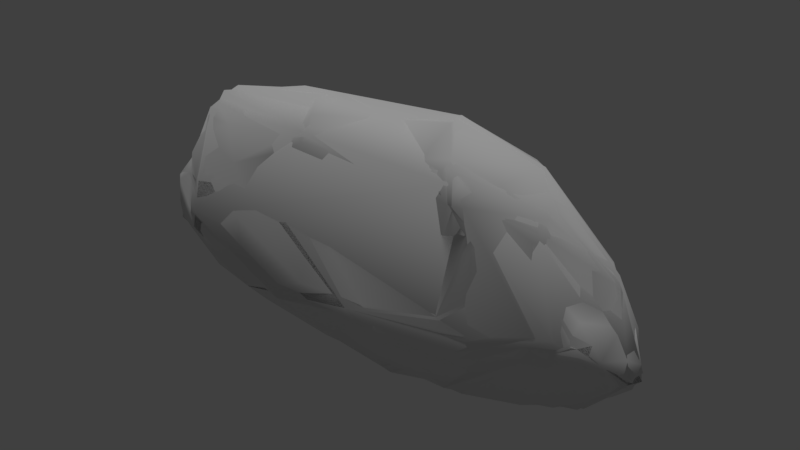 # Source: pacific_rock_outcropping_1.blend  (saved by Blender 2.78.0; exported with 4.5.12 LTS)
import bpy
from mathutils import Matrix  # noqa: F401  (used for matrix-valued properties, if any)

bpy.ops.wm.read_factory_settings(use_empty=True)
scene = bpy.context.scene
scene.name = 'Scene'

# ---- collections
col_collection_1 = bpy.data.collections.new('Collection 1'); scene.collection.children.link(col_collection_1)

# ---- materials (node trees are filled in below, after node groups)
mat_base_rock_main = bpy.data.materials.new('base_rock_main')
mat_base_rock_main.alpha_threshold = 0.0
mat_base_rock_main.use_transparent_shadow = False
mat_base_rock_main.roughness = 0.5
mat_base_rock_main.specular_intensity = 0.0

# ---- material node trees

# ---- world
world_world = bpy.data.worlds.new('World'); scene.world = world_world
world_world.color = (0.05088, 0.05088, 0.05088)
world_world.use_sun_shadow = False
world_world.sun_shadow_jitter_overblur = 0.0
world_world.cycles.sampling_method = 'MANUAL'

# ---- lights
light_hemi = bpy.data.lights.new('Hemi', 'SUN')
light_hemi.transmission_factor = 0.0
light_hemi.angle = 0.1993
light_hemi.energy = 1.0
light_hemi.shadow_buffer_clip_start = 0.5
light_hemi.shadow_soft_size = 0.1
light_hemi.shadow_cascade_max_distance = 1000.0

# ---- meshes
me_outcroppingone400_003 = bpy.data.meshes.new('outcroppingone400.003')
me_outcroppingone400_003.from_pydata([(-4.099, -0.7162, 1.415), (4.121, -0.6807, 0.9768), (-1.02, 1.306, 1.849), (2.376, 1.413, -0.1649), (1.675, -1.146, 3.32), (-2.376, 1.12, -0.4702), (0.3414, -1.648, 1.05), (1.318, -0.4345, 3.714), (-3.961, -0.8339, 0.8991), (-2.809, -1.388, 1.92), (-3.18, 0.8154, 0.6043), (3.667, 0.3598, 1.115), (-1.365, 1.427, -0.03313), (-2.753, -0.5539, 3.192), (3.646, -1.169, 1.548), (-3.785, 0.09741, 0.5427), (2.743, 0.6918, -0.4555), (-0.04319, 1.105, 1.608), (2.449, 0.127, 2.554), (3.769, -0.5073, 2.313), (-1.497, 0.1858, 2.746), (0.6009, 1.182, 0.6372), (-2.882, -1.497, 1.171), (3.99, -0.03808, 0.6268), (2.053, 1.538, 0.3579), (-3.769, -0.2886, 1.369), (-0.2737, 1.516, 0.008423), (-1.553, -1.662, 0.6934), (1.975, 0.9491, -0.5318), (1.995, -1.273, 2.934), (-3.139, -0.7725, 2.823), (0.7656, -1.389, 0.1611), (-3.592, -0.8365, 1.9), (2.612, -0.4549, 3.372), (3.61, -0.7991, 0.4498), (1.565, -0.007231, 3.3), (-2.908, 0.5353, 1.887), (-2.703, -1.173, 0.4222), (-0.7327, 1.326, 0.3827), (1.201, 1.406, -0.241), (-0.9098, -1.112, 3.124), (3.026, 0.8826, 0.9847), (2.01, 1.178, 1.867), (-1.373, 1.352, 0.9985), (-0.4211, 0.1324, 2.346), (3.463, 0.1913, 0.209), (0.2543, -0.5525, 3.461), (-3.079, 0.6346, 0.02555), (2.981, -0.9239, 2.962), (-2.403, 0.4642, -0.3507), (1.111, -1.136, 3.083), (3.947, -0.6068, 1.533), (2.165, -1.33, 1.189), (-1.433, -1.34, 2.138), (1.929, 1.248, 1.093), (-3.684, 0.3437, 1.137), (-1.829, 0.98, 1.677), (3.13, -1.322, 1.571), (-2.055, 1.143, 0.2662), (-1.618, 0.9981, -0.4366), (-0.9543, -0.5521, 3.532), (-1.061, 0.8123, 2.005)], [], [(60, 20, 13), (47, 10, 5), (18, 19, 42), (9, 22, 27), (39, 26, 21), (16, 49, 28), (34, 57, 31), (60, 13, 40), (9, 32, 22), (50, 46, 40), (52, 50, 53), (30, 13, 36), (41, 42, 19), (45, 11, 23), (30, 32, 9), (37, 15, 49), (18, 42, 17), (19, 18, 33), (19, 48, 51), (61, 56, 36), (37, 31, 27), (30, 9, 40), (42, 21, 17), (22, 0, 8), (27, 22, 37), (7, 35, 44), (46, 50, 7), (57, 51, 48), (52, 57, 29), (30, 36, 32), (25, 8, 0), (21, 38, 43), (5, 58, 12), (49, 16, 31), (32, 25, 0), (22, 32, 0), (35, 7, 33), (33, 7, 4), (18, 35, 33), (44, 35, 18), (47, 49, 15), (25, 36, 55), (37, 8, 15), (37, 22, 8), (21, 26, 38), (19, 11, 41), (2, 56, 61), (59, 5, 12), (12, 43, 38), (50, 29, 4), (45, 16, 3), (46, 7, 44), (60, 40, 46), (54, 24, 21), (24, 41, 3), (10, 47, 15), (4, 48, 33), (58, 10, 56), (15, 55, 10), (15, 8, 25), (49, 47, 5), (17, 21, 43), (14, 57, 1), (34, 23, 1), (59, 26, 39), (12, 38, 26), (51, 23, 11), (11, 19, 51), (52, 53, 6), (36, 25, 32), (48, 29, 57), (53, 40, 9), (24, 54, 41), (9, 27, 6), (61, 17, 2), (60, 46, 44), (33, 48, 19), (55, 36, 10), (4, 7, 50), (28, 39, 3), (28, 3, 16), (51, 57, 14), (43, 58, 56), (17, 43, 2), (34, 31, 16), (18, 17, 44), (39, 28, 59), (59, 28, 49), (57, 34, 1), (10, 36, 56), (58, 5, 10), (59, 12, 26), (14, 1, 51), (40, 13, 30), (29, 50, 52), (11, 3, 41), (11, 45, 3), (31, 37, 49), (44, 61, 20), (36, 20, 61), (12, 58, 43), (53, 50, 40), (56, 2, 43), (60, 44, 20), (4, 29, 48), (27, 31, 6), (5, 59, 49), (6, 31, 52), (31, 57, 52), (51, 1, 23), (25, 55, 15), (13, 20, 36), (54, 42, 41), (42, 54, 21), (21, 24, 39), (3, 39, 24), (53, 9, 6), (23, 34, 45), (34, 16, 45), (44, 17, 61)])
me_outcroppingone400_003.polygons.foreach_set('use_smooth', [True] * 120)
_uv = me_outcroppingone400_003.uv_layers.new(name='geom-outcroppingone400-map1')
_uv.uv.foreach_set('vector', [0.0355, 0.1467, 0.1469, -0.07226, 0.3647, 0.1938, 0.7377, 0.09394, 0.6691, 0.01717, 0.906, -0.03941, -0.6596, -0.2716, -1.012, -0.3606, -0.5247, -0.4528, 0.3243, 0.5579, 0.325, 0.7494, 0.03746, 0.7844, -0.3378, -0.9148, 0.01207, -0.8292, -0.1979, -0.6979, 1.977, 0.213, 0.9378, 0.1503, 1.8, 0.1355, -0.9581, 0.7229, -0.873, 0.5166, -0.4521, 0.8484, 0.0355, 0.1467, 0.3647, 0.1938, -0.03247, 0.289, 0.3243, 0.5579, 0.5377, 0.5507, 0.325, 0.7494, -0.3837, 0.276, -0.2292, 0.103, -0.03247, 0.289, -0.6681, 0.6261, -0.3837, 0.276, 0.03742, 0.5589, 0.516, 0.06559, 0.3735, 0.1548, 0.4167, -0.2159, -0.7062, -0.6481, -0.5247, -0.4528, -1.012, -0.3606, -0.9026, -0.8408, -0.8919, -0.6326, -1.008, -0.7218, 0.4274, 0.3072, 0.5377, 0.5507, 0.3243, 0.5579, 0.8175, 0.3627, 0.5666, 0.1657, 0.9378, 0.1503, -0.6596, -0.2716, -0.5247, -0.4528, -0.1237, -0.4143, -1.012, -0.3606, -0.6596, -0.2716, -0.7339, -0.02482, -1.108, 0.3058, -0.826, 0.187, -1.112, 0.3922, 0.07282, -0.2719, 0.2566, -0.3341, 0.4167, -0.2159, 0.2395, 0.9544, -0.4521, 0.8484, 0.03746, 0.7844, 0.4274, 0.3072, 0.3243, 0.5579, -0.03247, 0.289, -0.5247, -0.4528, -0.1979, -0.6979, -0.1237, -0.4143, 0.325, 0.7494, 0.6164, 0.7043, 0.5908, 0.845, 0.03746, 0.7844, 0.325, 0.7494, 0.2395, 0.9544, -0.4394, 0.06345, -0.4833, -0.1019, -0.08979, -0.1514, -0.2292, 0.103, -0.3837, 0.276, -0.4394, 0.06345, -0.873, 0.5166, -1.112, 0.3922, -0.826, 0.187, -0.6681, 0.6261, -0.873, 0.5166, -0.598, 0.3207, 0.516, 0.06559, 0.4167, -0.2159, 0.6897, -0.05487, 0.6837, -0.2282, 0.8458, -0.2117, 0.7668, -0.1584, -0.1979, -0.6979, 0.09174, -0.7178, 0.191, -0.539, 0.4769, -0.8021, 0.3686, -0.6724, 0.2636, -0.7598, 0.9378, 0.1503, 1.977, 0.213, 1.547, 0.5795, 0.6897, -0.05487, 0.6837, -0.2282, 0.7668, -0.1584, 0.325, 0.7494, 0.5377, 0.5507, 0.6164, 0.7043, -0.4833, -0.1019, -0.4394, 0.06345, -0.7339, -0.02482, -0.7952, 0.04796, -0.4394, 0.06345, -0.519, 0.2013, -0.6596, -0.2716, -0.4833, -0.1019, -0.7339, -0.02482, -0.08979, -0.1514, -0.4833, -0.1019, -0.6596, -0.2716, 0.7377, 0.09394, 0.9378, 0.1503, 0.5666, 0.1657, 0.6837, -0.2282, 0.4167, -0.2159, 0.6139, -0.3609, 0.8175, 0.3627, 0.5369, 0.298, 0.5666, 0.1657, 0.2395, 0.9544, 0.325, 0.7494, 0.5908, 0.845, -0.1979, -0.6979, 0.01207, -0.8292, 0.09174, -0.7178, -1.012, -0.3606, -0.8919, -0.6326, -0.7062, -0.6481, 0.07303, -0.3973, 0.2566, -0.3341, 0.07282, -0.2719, 1.118, 0.01502, 0.906, -0.03941, 1.068, -0.1038, 0.2636, -0.7598, 0.191, -0.539, 0.09174, -0.7178, -0.3837, 0.276, -0.598, 0.3207, -0.519, 0.2013, -0.9026, -0.8408, -0.7038, -1.018, -0.5489, -0.9434, -0.2292, 0.103, -0.4394, 0.06345, -0.08979, -0.1514, 0.0355, 0.1467, -0.03247, 0.289, -0.2292, 0.103, -0.4779, -0.63, -0.4853, -0.785, -0.1979, -0.6979, -0.4853, -0.785, -0.7062, -0.6481, -0.5489, -0.9434, 0.6691, 0.01717, 0.7377, 0.09394, 0.5666, 0.1657, -0.519, 0.2013, -0.826, 0.187, -0.7952, 0.04796, 0.3686, -0.6724, 0.5916, -0.5214, 0.2566, -0.3341, 0.7443, -0.4244, 0.6139, -0.3609, 0.5916, -0.5214, 0.7443, -0.4244, 0.8458, -0.2117, 0.6837, -0.2282, 0.9378, 0.1503, 0.7377, 0.09394, 0.906, -0.03941, -0.1237, -0.4143, -0.1979, -0.6979, 0.191, -0.539, -0.9666, 0.4895, -0.873, 0.5166, -1.146, 0.5885, 2.016, 0.5589, 2.257, 0.4543, 2.229, 0.5404, 1.118, 0.01502, 1.463, -0.1006, 1.69, 0.02109, 0.2636, -0.7598, 0.09174, -0.7178, 0.01207, -0.8292, -1.023, -0.488, -1.008, -0.7218, -0.8919, -0.6326, -0.8919, -0.6326, -1.012, -0.3606, -1.023, -0.488, -0.6681, 0.6261, 0.03742, 0.5589, -0.3275, 0.669, 0.4167, -0.2159, 0.6837, -0.2282, 0.6897, -0.05487, -0.826, 0.187, -0.598, 0.3207, -0.873, 0.5166, 0.03742, 0.5589, -0.03247, 0.289, 0.3243, 0.5579, -0.4853, -0.785, -0.4779, -0.63, -0.7062, -0.6481, 0.3243, 0.5579, 0.03746, 0.7844, -0.3275, 0.669, 0.07282, -0.2719, -0.1237, -0.4143, 0.07303, -0.3973, 0.0355, 0.1467, -0.2292, 0.103, -0.08979, -0.1514, -0.7952, 0.04796, -0.826, 0.187, -1.007, 0.203, 0.6139, -0.3609, 0.4167, -0.2159, 0.5916, -0.5214, -0.519, 0.2013, -0.4394, 0.06345, -0.3837, 0.276, -0.4952, -0.9917, -0.3378, -0.9148, -0.5489, -0.9434, 1.8, 0.1355, 1.923, 0.04062, 1.977, 0.213, -1.112, 0.3922, -0.873, 0.5166, -0.9666, 0.4895, 0.191, -0.539, 0.3686, -0.6724, 0.2566, -0.3341, -0.1237, -0.4143, 0.191, -0.539, 0.07303, -0.3973, 2.016, 0.5589, 1.547, 0.5795, 1.977, 0.213, -0.6596, -0.2716, -0.1237, -0.4143, -0.08979, -0.1514, 1.69, 0.02109, 1.8, 0.1355, 1.118, 0.01502, 1.118, 0.01502, 1.8, 0.1355, 0.9378, 0.1503, -0.873, 0.5166, -0.9581, 0.7229, -1.146, 0.5885, 0.5916, -0.5214, 0.4167, -0.2159, 0.2566, -0.3341, 0.3686, -0.6724, 0.4769, -0.8021, 0.5916, -0.5214, 1.118, 0.01502, 1.068, -0.1038, 1.463, -0.1006, -0.9666, 0.4895, -1.146, 0.5885, -1.112, 0.3922, -0.03247, 0.289, 0.3647, 0.1938, 0.4274, 0.3072, -0.598, 0.3207, -0.3837, 0.276, -0.6681, 0.6261, -0.8919, -0.6326, -0.5489, -0.9434, -0.7062, -0.6481, -0.8919, -0.6326, -0.9026, -0.8408, -0.5489, -0.9434, 1.547, 0.5795, 0.8175, 0.3627, 0.9378, 0.1503, -0.08979, -0.1514, 0.07282, -0.2719, 0.1469, -0.07226, 0.4167, -0.2159, 0.1469, -0.07226, 0.07282, -0.2719, 0.2636, -0.7598, 0.3686, -0.6724, 0.191, -0.539, 0.03742, 0.5589, -0.3837, 0.276, -0.03247, 0.289, 0.2566, -0.3341, 0.07303, -0.3973, 0.191, -0.539, 0.0355, 0.1467, -0.08979, -0.1514, 0.1469, -0.07226, -0.519, 0.2013, -0.598, 0.3207, -0.826, 0.187, 0.03746, 0.7844, -0.4521, 0.8484, -0.3275, 0.669, 0.906, -0.03941, 1.118, 0.01502, 0.9378, 0.1503, -0.3275, 0.669, -0.4521, 0.8484, -0.6681, 0.6261, -0.4521, 0.8484, -0.873, 0.5166, -0.6681, 0.6261, -1.023, -0.488, -1.11, -0.6115, -1.008, -0.7218, 0.6837, -0.2282, 0.6139, -0.3609, 0.7443, -0.4244, 0.3735, 0.1548, 0.1469, -0.07226, 0.4167, -0.2159, -0.4779, -0.63, -0.5247, -0.4528, -0.7062, -0.6481, -0.5247, -0.4528, -0.4779, -0.63, -0.1979, -0.6979, -0.1979, -0.6979, -0.4853, -0.785, -0.3378, -0.9148, -0.5489, -0.9434, -0.3378, -0.9148, -0.4853, -0.785, 0.03742, 0.5589, 0.3243, 0.5579, -0.3275, 0.669, 2.257, 0.4543, 2.016, 0.5589, 2.114, 0.388, 2.016, 0.5589, 1.977, 0.213, 2.114, 0.388, -0.08979, -0.1514, -0.1237, -0.4143, 0.07282, -0.2719])
me_outcroppingone400_003.materials.append(None)
me_outcroppingone400_003.use_remesh_preserve_volume = False
me_outcroppingone400_003.use_remesh_preserve_attributes = False
me_outcroppingone400_003.use_mirror_vertex_groups = False
me_outcroppingone400_003.update()
me_outcroppingone400_002 = bpy.data.meshes.new('outcroppingone400.002')
me_outcroppingone400_002.from_pydata([(4.128, -0.6772, 1.032), (1.692, -1.226, 3.157), (-2.504, 1.006, -0.4795), (-0.8597, -1.758, 0.7961), (1.223, -0.3634, 3.668), (-2.821, -1.528, 1.46), (-3.578, 0.5645, 1.037), (3.4, -1.312, 1.621), (-3.727, 0.2365, 0.5131), (2.632, 0.8041, -0.5127), (0.02201, 0.9964, 1.723), (2.449, 0.127, 2.554), (3.752, -0.5116, 2.319), (-1.429, -0.4523, 3.474), (0.866, 1.196, 0.5144), (3.967, 0.01869, 0.7141), (2.238, 1.515, -0.03013), (-3.954, -0.73, 1.462), (-2.952, -0.6385, 3.101), (0.8944, -1.345, 0.09441), (-1.051, 1.235, 1.745), (2.612, -0.4549, 3.372), (3.519, -0.7949, 0.39), (-3.901, -0.9004, 0.776), (-1.462, 1.42, -0.009745), (0.785, 1.503, -0.1156), (-0.7802, -1.115, 3.13), (2.981, 0.8919, 1.028), (1.939, 1.143, 1.842), (-0.5475, 0.01754, 2.515), (2.886, -1.001, 2.892), (2.2, -1.336, 1.15), (-2.813, 0.6513, 1.821)], [], [(8, 6, 2), (11, 12, 28), (22, 7, 19), (13, 18, 26), (1, 4, 26), (31, 1, 5), (27, 28, 12), (17, 18, 32), (18, 17, 5), (23, 8, 2), (11, 28, 10), (12, 11, 21), (12, 30, 0), (23, 19, 3), (18, 5, 26), (28, 14, 10), (5, 17, 23), (3, 5, 23), (31, 7, 1), (2, 9, 19), (21, 4, 1), (11, 4, 21), (29, 4, 11), (17, 32, 6), (12, 15, 27), (15, 9, 16), (13, 26, 4), (28, 16, 14), (1, 30, 21), (24, 14, 25), (24, 6, 20), (8, 23, 17), (24, 20, 14), (22, 15, 0), (15, 12, 0), (31, 5, 3), (30, 1, 7), (16, 28, 27), (13, 4, 29), (21, 30, 12), (9, 25, 16), (14, 20, 10), (0, 30, 7), (22, 19, 9), (11, 10, 29), (25, 9, 2), (7, 22, 0), (6, 32, 20), (24, 2, 6), (2, 24, 25), (15, 16, 27), (19, 23, 2), (29, 20, 13), (32, 13, 20), (5, 1, 26), (3, 19, 31), (19, 7, 31), (17, 6, 8), (18, 13, 32), (14, 16, 25), (22, 9, 15), (29, 10, 20)])
me_outcroppingone400_002.polygons.foreach_set('use_smooth', [True] * 62)
_uv = me_outcroppingone400_002.uv_layers.new(name='geom-outcroppingone400-map1')
_uv.uv.foreach_set('vector', [0.5716, 0.1458, 0.6691, 0.01717, 0.9026, -0.02312, -0.6596, -0.2716, -1.01, -0.3606, -0.5242, -0.4662, -0.9581, 0.7229, -0.9403, 0.5195, -0.4783, 0.8433, 0.1342, 0.109, 0.3882, 0.2356, -0.05879, 0.2724, -0.5306, 0.2583, -0.4123, 0.04414, -0.05879, 0.2724, -0.676, 0.6286, -0.5306, 0.2583, 0.3085, 0.6999, -0.7035, -0.6497, -0.5242, -0.4662, -1.01, -0.3606, 0.758, -0.1586, 0.4323, 0.118, 0.4035, -0.2686, 0.3882, 0.2356, 0.6133, 0.6975, 0.3085, 0.6999, 0.5618, 0.3428, 0.5716, 0.1458, 0.9026, -0.02312, -0.6596, -0.2716, -0.5242, -0.4662, -0.1479, -0.3863, -1.01, -0.3606, -0.6596, -0.2716, -0.7339, -0.02482, -1.108, 0.3058, -0.826, 0.2146, -1.143, 0.5714, 0.5465, 0.8618, -0.4783, 0.8433, -0.09497, 0.7426, 0.3882, 0.2356, 0.3085, 0.6999, -0.05879, 0.2724, -0.5242, -0.4662, -0.2429, -0.7354, -0.1479, -0.3863, 0.3085, 0.6999, 0.6133, 0.6975, 0.5465, 0.8618, -0.09497, 0.7426, 0.3085, 0.6999, 0.5465, 0.8618, -0.676, 0.6286, -0.9403, 0.5195, -0.5306, 0.2583, 0.9026, -0.02312, 1.934, 0.1975, 1.576, 0.5844, -0.7952, 0.04796, -0.4123, 0.04414, -0.5306, 0.2583, -0.6596, -0.2716, -0.4123, 0.04414, -0.7339, -0.02482, -0.09909, -0.1269, -0.4123, 0.04414, -0.6596, -0.2716, 0.758, -0.1586, 0.4035, -0.2686, 0.6077, -0.4055, -1.01, -0.3606, -0.989, -0.7066, -0.7035, -0.6497, -0.989, -0.7066, -0.7038, -1.018, -0.5265, -0.892, 0.1342, 0.109, -0.05879, 0.2724, -0.4123, 0.04414, -0.5242, -0.4662, -0.5265, -0.892, -0.2429, -0.7354, -0.5306, 0.2583, -0.826, 0.2146, -0.7952, 0.04796, 0.2645, -0.7415, -0.2429, -0.7354, -0.2358, -0.8769, 0.2645, -0.7415, 0.6077, -0.4055, 0.08277, -0.384, 0.7334, -0.4267, 0.8697, -0.2103, 0.758, -0.1586, 0.2645, -0.7415, 0.08277, -0.384, -0.2429, -0.7354, 2.016, 0.5571, 2.266, 0.4581, 2.229, 0.5404, -0.989, -0.7066, -1.01, -0.3606, -1.102, -0.6007, -0.676, 0.6286, 0.3085, 0.6999, -0.09497, 0.7426, -0.826, 0.2146, -0.5306, 0.2583, -0.9403, 0.5195, -0.5265, -0.892, -0.5242, -0.4662, -0.7035, -0.6497, 0.1342, 0.109, -0.4123, 0.04414, -0.09909, -0.1269, -0.7952, 0.04796, -0.826, 0.2146, -1.007, 0.203, -0.4952, -0.9917, -0.2358, -0.8769, -0.5265, -0.892, -0.2429, -0.7354, 0.08277, -0.384, -0.1479, -0.3863, -1.143, 0.5714, -0.826, 0.2146, -0.9403, 0.5195, 2.016, 0.5571, 1.576, 0.5844, 1.934, 0.1975, -0.6596, -0.2716, -0.1479, -0.3863, -0.09909, -0.1269, 1.629, -0.01155, 1.934, 0.1975, 0.9026, -0.02312, -0.9403, 0.5195, -0.9581, 0.7229, -1.143, 0.5714, 0.6077, -0.4055, 0.4035, -0.2686, 0.08277, -0.384, 0.2645, -0.7415, 0.4769, -0.8021, 0.6077, -0.4055, 0.9026, -0.02312, 1.068, -0.1038, 1.629, -0.01155, -0.989, -0.7066, -0.5265, -0.892, -0.7035, -0.6497, 1.576, 0.5844, 0.5618, 0.3428, 0.9026, -0.02312, -0.09909, -0.1269, 0.08277, -0.384, 0.1342, 0.109, 0.4035, -0.2686, 0.1342, 0.109, 0.08277, -0.384, 0.3085, 0.6999, -0.5306, 0.2583, -0.05879, 0.2724, -0.09497, 0.7426, -0.4783, 0.8433, -0.676, 0.6286, -0.4783, 0.8433, -0.9403, 0.5195, -0.676, 0.6286, 0.758, -0.1586, 0.6077, -0.4055, 0.7334, -0.4267, 0.4323, 0.118, 0.1342, 0.109, 0.4035, -0.2686, -0.2429, -0.7354, -0.5265, -0.892, -0.2358, -0.8769, 2.016, 0.5571, 1.934, 0.1975, 2.266, 0.4581, -0.09909, -0.1269, -0.1479, -0.3863, 0.08277, -0.384])
me_outcroppingone400_002.materials.append(mat_base_rock_main)
me_outcroppingone400_002.use_remesh_preserve_volume = False
me_outcroppingone400_002.use_remesh_preserve_attributes = False
me_outcroppingone400_002.use_mirror_vertex_groups = False
me_outcroppingone400_002.update()
me_outcroppingone400_001 = bpy.data.meshes.new('outcroppingone400.001')
me_outcroppingone400_001.from_pydata([(-4.099, -0.7162, 1.415), (4.121, -0.6807, 0.9768), (-1.02, 1.306, 1.849), (2.329, 1.437, -0.2052), (1.675, -1.146, 3.32), (-2.365, 1.009, -0.5137), (0.3414, -1.648, 1.05), (1.305, -0.5546, 3.696), (-3.803, -0.9453, 0.8296), (-2.809, -1.388, 1.92), (-3.18, 0.8154, 0.6043), (3.645, 0.3031, 1.234), (-1.415, 1.463, 0.1377), (-2.753, -0.5539, 3.192), (3.646, -1.169, 1.548), (-3.79, -0.03272, 0.5544), (2.82, 0.7377, -0.3885), (0.5577, 1.015, 1.712), (2.449, 0.127, 2.554), (3.812, -0.5579, 2.227), (-1.497, 0.1858, 2.746), (1.775, -1.293, 0.2056), (-0.7845, -1.122, 3.15), (0.874, 1.187, 0.4476), (-2.882, -1.497, 1.171), (3.99, -0.03808, 0.6268), (2.026, 1.575, 0.4248), (-0.8505, -0.5677, 3.543), (2.917, -1.039, 2.814), (-3.769, -0.2886, 1.369), (-0.2737, 1.516, 0.008423), (-1.553, -1.662, 0.6934), (1.975, 0.9491, -0.5318), (1.817, -1.324, 2.932), (-3.271, -0.6796, 2.62), (-0.2705, -1.294, 0.1603), (-3.599, -0.8033, 1.918), (-0.4555, 1.229, 1.316), (2.612, -0.4549, 3.372), (3.257, -0.9595, 0.3945), (1.565, -0.007231, 3.3), (-3.862, -0.4901, 0.802), (-2.756, 0.7132, 1.835), (-2.703, -1.173, 0.4222), (-0.7327, 1.326, 0.3827), (1.283, 1.282, -0.3679), (-1.1, -1.146, 2.963), (3.115, 0.8159, 1.097), (2.135, 1.02, 2.053), (-2.377, 1.168, -0.3939), (-1.373, 1.352, 0.9985), (-0.4088, 0.2259, 2.253), (-4.027, -0.8126, 0.9879), (2.055, -1.288, 2.578), (3.659, 0.34, 0.8244), (3.463, 0.1913, 0.209), (0.2543, -0.5525, 3.461), (1.238, 1.438, -0.1394), (2.591, 1.126, 0.7575), (-3.079, 0.6346, 0.02555), (2.973, -0.8159, 3.05), (-0.008364, 1.2, 0.6829), (-2.438, 0.5598, -0.4118), (-2.012, 1.184, 0.1218), (0.2302, -1.215, 2.96), (3.091, -1.334, 1.253), (3.371, -0.2465, 0.1316), (-1.478, 1.297, -0.2169), (-3.355, -1.045, 1.756), (3.563, -0.1918, 2.154), (3.947, -0.6068, 1.533), (1.665, -1.352, 1.296), (1.338, -0.2671, 3.592), (-3.319, -0.03642, 1.831), (2.323, -1.144, 2.926), (-1.433, -1.34, 2.138), (1.929, 1.248, 1.093), (1.71, 1.212, 1.71), (-0.2966, 1.039, 1.748), (-0.2024, -0.1398, 2.874), (-3.684, 0.3437, 1.137), (-1.829, 0.98, 1.677), (0.734, 1.16, 1.142), (2.948, -1.114, 2.318), (-2.482, 0.2083, -0.171), (-2.875, 0.4057, 2.013), (-1.917, 1.108, 0.7871), (2.446, 0.003828, -0.2903), (-1.794, 1.031, -0.4318), (-0.3138, 0.9919, -0.4778), (-1.864, -0.3746, 3.327), (-3.071, -0.8117, 2.833), (-3.706, 0.3384, 0.6536), (1.16, -1.083, 3.169), (2.656, 1.208, 0.08717), (-1.061, 0.8123, 2.005), (2.437, -1.3, 1.04), (1.956, 1.48, 0.1323)], [], [(90, 20, 13), (58, 48, 47), (59, 10, 49), (18, 69, 48), (9, 24, 31), (57, 30, 23), (87, 62, 32), (39, 65, 21), (16, 66, 87), (27, 13, 46), (9, 68, 24), (64, 56, 22), (71, 93, 75), (34, 13, 85), (47, 48, 69), (55, 54, 25), (49, 86, 63), (73, 34, 85), (91, 36, 9), (43, 15, 84), (41, 8, 52), (18, 77, 17), (69, 18, 38), (19, 28, 70), (95, 81, 85), (43, 35, 31), (91, 9, 46), (77, 82, 17), (24, 0, 8), (31, 24, 43), (66, 39, 87), (26, 97, 23), (72, 40, 79), (56, 93, 7), (83, 70, 28), (96, 65, 74), (34, 73, 36), (29, 41, 0), (61, 44, 50), (49, 63, 67), (62, 87, 35), (36, 29, 0), (24, 68, 0), (37, 78, 17), (40, 72, 38), (38, 7, 4), (18, 40, 38), (79, 40, 18), (59, 84, 15), (29, 42, 80), (43, 8, 15), (43, 24, 8), (44, 67, 12), (61, 30, 44), (94, 97, 26), (69, 11, 47), (47, 54, 58), (77, 18, 48), (2, 81, 95), (88, 49, 67), (49, 5, 59), (12, 50, 44), (0, 41, 52), (8, 0, 52), (93, 33, 4), (55, 16, 3), (56, 72, 79), (27, 22, 56), (36, 91, 34), (45, 30, 57), (76, 26, 23), (26, 58, 94), (92, 59, 15), (10, 59, 92), (33, 74, 4), (4, 60, 38), (61, 23, 30), (86, 10, 81), (92, 80, 10), (29, 73, 42), (15, 41, 29), (62, 59, 5), (88, 89, 62), (61, 37, 82), (37, 61, 50), (93, 56, 64), (14, 65, 1), (65, 83, 28), (66, 25, 1), (89, 30, 45), (67, 44, 30), (3, 97, 94), (36, 68, 9), (68, 36, 0), (19, 70, 69), (69, 38, 19), (70, 25, 11), (11, 69, 70), (71, 75, 6), (71, 6, 96), (38, 72, 7), (56, 7, 72), (90, 27, 20), (73, 29, 36), (74, 28, 60), (28, 74, 65), (75, 46, 9), (26, 76, 58), (9, 31, 6), (17, 78, 95), (95, 78, 2), (27, 56, 79), (27, 79, 51), (53, 74, 33), (19, 60, 28), (38, 60, 19), (80, 42, 10), (4, 7, 93), (81, 42, 85), (32, 57, 3), (32, 3, 16), (82, 37, 17), (65, 14, 83), (70, 83, 14), (46, 64, 22), (63, 86, 50), (50, 86, 81), (37, 50, 2), (78, 37, 2), (39, 21, 87), (21, 35, 87), (18, 17, 51), (45, 32, 89), (89, 32, 62), (1, 39, 66), (65, 39, 1), (82, 23, 61), (10, 42, 81), (86, 49, 10), (67, 89, 88), (89, 67, 30), (14, 1, 70), (91, 13, 34), (46, 13, 91), (15, 29, 92), (93, 53, 33), (53, 93, 71), (55, 3, 94), (54, 94, 58), (54, 55, 94), (35, 43, 84), (51, 95, 20), (85, 20, 95), (54, 47, 11), (25, 54, 11), (13, 27, 90), (12, 63, 50), (75, 93, 64), (75, 64, 46), (85, 42, 73), (8, 41, 15), (53, 96, 74), (53, 71, 96), (81, 2, 50), (27, 51, 20), (4, 74, 60), (31, 21, 6), (46, 22, 27), (51, 79, 18), (5, 88, 62), (6, 21, 96), (21, 65, 96), (12, 67, 63), (70, 1, 25), (35, 84, 62), (29, 80, 92), (57, 32, 45), (13, 20, 85), (16, 87, 32), (48, 76, 77), (76, 48, 58), (77, 76, 82), (76, 23, 82), (23, 97, 57), (3, 57, 97), (75, 9, 6), (25, 66, 55), (66, 16, 55), (84, 59, 62), (51, 17, 95), (49, 88, 5), (21, 31, 35)])
me_outcroppingone400_001.polygons.foreach_set('use_smooth', [True] * 192)
_uv = me_outcroppingone400_001.uv_layers.new(name='geom-outcroppingone400-map1')
_uv.uv.foreach_set('vector', [0.2005, 0.1189, 0.1469, -0.07226, 0.3647, 0.1938, -0.619, -0.6984, -0.5725, -0.4279, -0.7303, -0.6342, 0.7377, 0.09394, 0.6691, 0.01717, 0.8896, -0.07072, -0.6596, -0.2716, -0.8986, -0.3632, -0.5725, -0.4279, 0.3243, 0.5579, 0.325, 0.7494, 0.03746, 0.7844, -0.3197, -0.8818, 0.01207, -0.8292, -0.2418, -0.7521, 1.829, 0.3649, 0.9445, 0.1316, 1.8, 0.1355, -0.9581, 0.7229, -0.8864, 0.5806, -0.6602, 0.8079, 1.99, 0.1997, 2.019, 0.4644, 1.829, 0.3649, 0.01724, 0.1498, 0.3647, 0.1938, 0.025, 0.3251, 0.3243, 0.5579, 0.4769, 0.6293, 0.325, 0.7494, -0.2553, 0.3414, -0.2292, 0.103, -0.06023, 0.2715, -0.5795, 0.5987, -0.3943, 0.2707, 0.03742, 0.5589, 0.516, 0.06559, 0.3735, 0.1548, 0.4119, -0.1675, -0.7303, -0.6342, -0.5725, -0.4279, -0.8986, -0.3632, -0.9026, -0.8408, -0.8997, -0.7113, -1.008, -0.7218, 0.4769, -0.8021, 0.3401, -0.5557, 0.3761, -0.703, 0.5517, -0.1456, 0.516, 0.06559, 0.4119, -0.1675, 0.4121, 0.2958, 0.5435, 0.5432, 0.3243, 0.5579, 0.8175, 0.3627, 0.5678, 0.1922, 0.9181, 0.205, 0.8197, -0.2835, 0.9016, -0.224, 0.8523, -0.1939, -0.6596, -0.2716, -0.4639, -0.4845, -0.2438, -0.4033, -0.8986, -0.3632, -0.6596, -0.2716, -0.7339, -0.02482, -1.108, 0.3058, -0.8166, 0.2456, -1.112, 0.3922, 0.07282, -0.2719, 0.2566, -0.3341, 0.4119, -0.1675, 0.2395, 0.9544, -0.2386, 0.89, 0.03746, 0.7844, 0.4121, 0.2958, 0.3243, 0.5579, 0.025, 0.3251, -0.4639, -0.4845, -0.2542, -0.5741, -0.2438, -0.4033, 0.325, 0.7494, 0.6164, 0.7043, 0.5527, 0.8708, 0.03746, 0.7844, 0.325, 0.7494, 0.2395, 0.9544, 2.019, 0.4644, 2.015, 0.5883, 1.829, 0.3649, -0.4906, -0.7719, -0.4656, -0.8337, -0.2418, -0.7521, -0.4352, 0.0168, -0.4833, -0.1019, -0.126, -0.05587, -0.2292, 0.103, -0.3943, 0.2707, -0.4417, 0.08852, -0.8382, 0.3509, -1.112, 0.3922, -0.8166, 0.2456, -0.7216, 0.6427, -0.8864, 0.5806, -0.7023, 0.2522, 0.516, 0.06559, 0.5517, -0.1456, 0.6897, -0.05487, 0.6837, -0.2282, 0.8197, -0.2835, 0.7668, -0.1584, -0.1001, -0.6625, 0.09174, -0.7178, 0.191, -0.539, 0.4769, -0.8021, 0.3761, -0.703, 0.2792, -0.8119, 0.9445, 0.1316, 1.829, 0.3649, 1.316, 0.5402, 0.6897, -0.05487, 0.6837, -0.2282, 0.7668, -0.1584, 0.325, 0.7494, 0.4769, 0.6293, 0.6164, 0.7043, -0.0277, -0.5128, -0.09038, -0.3762, -0.2438, -0.4033, -0.4833, -0.1019, -0.4352, 0.0168, -0.7339, -0.02482, -0.7952, 0.04796, -0.4417, 0.08852, -0.519, 0.2013, -0.6596, -0.2716, -0.4833, -0.1019, -0.7339, -0.02482, -0.126, -0.05587, -0.4833, -0.1019, -0.6596, -0.2716, 0.7377, 0.09394, 0.9181, 0.205, 0.5678, 0.1922, 0.6837, -0.2282, 0.4018, -0.2886, 0.6139, -0.3609, 0.8175, 0.3627, 0.5321, 0.3436, 0.5678, 0.1922, 0.2395, 0.9544, 0.325, 0.7494, 0.5527, 0.8708, 0.09174, -0.7178, 0.2792, -0.8119, 0.253, -0.7244, -0.1001, -0.6625, 0.01207, -0.8292, 0.09174, -0.7178, -0.6369, -0.8643, -0.4656, -0.8337, -0.4906, -0.7719, -0.8986, -0.3632, -0.8886, -0.5985, -0.7303, -0.6342, -0.7303, -0.6342, -0.8997, -0.7113, -0.619, -0.6984, -0.4639, -0.4845, -0.6596, -0.2716, -0.5725, -0.4279, 0.07303, -0.3973, 0.2566, -0.3341, 0.07282, -0.2719, 1.085, 0.009678, 0.8896, -0.07072, 1.068, -0.1038, 0.8896, -0.07072, 0.9286, 0.003931, 0.7377, 0.09394, 0.253, -0.7244, 0.191, -0.539, 0.09174, -0.7178, 0.7668, -0.1584, 0.8197, -0.2835, 0.8523, -0.1939, 0.5527, 0.8708, 0.6164, 0.7043, 0.602, 0.8375, -0.3943, 0.2707, -0.5612, 0.3096, -0.519, 0.2013, -0.9026, -0.8408, -0.7038, -1.018, -0.5354, -0.9555, -0.2292, 0.103, -0.4352, 0.0168, -0.126, -0.05587, 0.01724, 0.1498, -0.06023, 0.2715, -0.2292, 0.103, 0.5435, 0.5432, 0.4121, 0.2958, 0.4874, 0.3516, -0.3733, -0.9794, 0.01207, -0.8292, -0.3197, -0.8818, -0.4779, -0.63, -0.4906, -0.7719, -0.2418, -0.7521, -0.4906, -0.7719, -0.619, -0.6984, -0.6369, -0.8643, 0.5637, 0.106, 0.7377, 0.09394, 0.5678, 0.1922, 0.6691, 0.01717, 0.7377, 0.09394, 0.5637, 0.106, -0.5612, 0.3096, -0.7023, 0.2522, -0.519, 0.2013, -0.519, 0.2013, -0.8325, 0.1467, -0.7952, 0.04796, -0.1001, -0.6625, -0.2418, -0.7521, 0.01207, -0.8292, 0.3401, -0.5557, 0.5916, -0.5214, 0.2566, -0.3341, 0.7084, -0.432, 0.6139, -0.3609, 0.5916, -0.5214, 0.6837, -0.2282, 0.5517, -0.1456, 0.4018, -0.2886, 0.7603, -0.4211, 0.8197, -0.2835, 0.6837, -0.2282, 0.9445, 0.1316, 0.7377, 0.09394, 0.9286, 0.003931, 1.085, 0.009678, 1.366, 0.05437, 0.9445, 0.1316, -0.1001, -0.6625, -0.0277, -0.5128, -0.2542, -0.5741, -0.0277, -0.5128, -0.1001, -0.6625, 0.191, -0.539, -0.3943, 0.2707, -0.2292, 0.103, -0.2553, 0.3414, -0.9666, 0.4895, -0.8864, 0.5806, -1.146, 0.5885, -0.8864, 0.5806, -0.8382, 0.3509, -0.8166, 0.2456, 2.019, 0.4644, 2.257, 0.4543, 2.229, 0.5404, 1.366, 0.05437, 1.463, -0.1006, 1.69, 0.02109, 0.2792, -0.8119, 0.09174, -0.7178, 0.01207, -0.8292, -0.5354, -0.9555, -0.4656, -0.8337, -0.6369, -0.8643, 0.5435, 0.5432, 0.4769, 0.6293, 0.3243, 0.5579, 0.4769, 0.6293, 0.5435, 0.5432, 0.6164, 0.7043, -1.026, -0.3602, -1.023, -0.488, -0.8986, -0.3632, -0.8986, -0.3632, -0.7339, -0.02482, -1.026, -0.3602, -1.023, -0.488, -1.008, -0.7218, -0.8886, -0.5985, -0.8886, -0.5985, -0.8986, -0.3632, -1.023, -0.488, -0.5795, 0.5987, 0.03742, 0.5589, -0.3275, 0.669, -0.5795, 0.5987, -0.3275, 0.669, -0.7216, 0.6427, -0.7339, -0.02482, -0.4352, 0.0168, -0.4417, 0.08852, -0.2292, 0.103, -0.4417, 0.08852, -0.4352, 0.0168, 0.2005, 0.1189, 0.01724, 0.1498, 0.1469, -0.07226, 0.5517, -0.1456, 0.6837, -0.2282, 0.6897, -0.05487, -0.7023, 0.2522, -0.8166, 0.2456, -0.8325, 0.1467, -0.8166, 0.2456, -0.7023, 0.2522, -0.8864, 0.5806, 0.03742, 0.5589, 0.025, 0.3251, 0.3243, 0.5579, -0.4906, -0.7719, -0.4779, -0.63, -0.619, -0.6984, 0.3243, 0.5579, 0.03746, 0.7844, -0.3275, 0.669, -0.2438, -0.4033, -0.09038, -0.3762, 0.07282, -0.2719, 0.07282, -0.2719, -0.09038, -0.3762, 0.07303, -0.3973, 0.01724, 0.1498, -0.2292, 0.103, -0.126, -0.05587, 0.01724, 0.1498, -0.126, -0.05587, -0.08295, -0.1695, -0.6365, 0.3759, -0.7023, 0.2522, -0.5612, 0.3096, -1.108, 0.3058, -0.8325, 0.1467, -0.8166, 0.2456, -0.7952, 0.04796, -0.8325, 0.1467, -1.007, 0.203, 0.6139, -0.3609, 0.4018, -0.2886, 0.5916, -0.5214, -0.519, 0.2013, -0.4417, 0.08852, -0.3943, 0.2707, 0.2566, -0.3341, 0.4018, -0.2886, 0.4119, -0.1675, -0.4952, -0.9917, -0.3197, -0.8818, -0.5354, -0.9555, 1.8, 0.1355, 1.923, 0.04062, 1.99, 0.1997, -0.2542, -0.5741, -0.0277, -0.5128, -0.2438, -0.4033, -0.8864, 0.5806, -0.9666, 0.4895, -0.8382, 0.3509, -1.112, 0.3922, -0.8382, 0.3509, -0.9666, 0.4895, 0.025, 0.3251, -0.2553, 0.3414, -0.06023, 0.2715, 0.3761, -0.703, 0.3401, -0.5557, 0.191, -0.539, 0.191, -0.539, 0.3401, -0.5557, 0.2566, -0.3341, -0.0277, -0.5128, 0.191, -0.539, 0.07303, -0.3973, -0.09038, -0.3762, -0.0277, -0.5128, 0.07303, -0.3973, 2.015, 0.5883, 1.773, 0.6179, 1.829, 0.3649, 1.773, 0.6179, 1.316, 0.5402, 1.829, 0.3649, -0.6596, -0.2716, -0.2438, -0.4033, -0.08295, -0.1695, 1.69, 0.02109, 1.8, 0.1355, 1.366, 0.05437, 1.366, 0.05437, 1.8, 0.1355, 0.9445, 0.1316, 2.229, 0.5404, 2.015, 0.5883, 2.019, 0.4644, -0.8864, 0.5806, -0.9581, 0.7229, -1.146, 0.5885, -0.2542, -0.5741, -0.2418, -0.7521, -0.1001, -0.6625, 0.5916, -0.5214, 0.4018, -0.2886, 0.2566, -0.3341, 0.3401, -0.5557, 0.4769, -0.8021, 0.5916, -0.5214, 1.068, -0.1038, 1.366, 0.05437, 1.085, 0.009678, 1.366, 0.05437, 1.068, -0.1038, 1.463, -0.1006, -0.9666, 0.4895, -1.146, 0.5885, -1.112, 0.3922, 0.4121, 0.2958, 0.3647, 0.1938, 0.4673, 0.2909, 0.025, 0.3251, 0.3647, 0.1938, 0.4121, 0.2958, 0.7603, -0.4211, 0.6837, -0.2282, 0.7084, -0.432, -0.3943, 0.2707, -0.6365, 0.3759, -0.5612, 0.3096, -0.6365, 0.3759, -0.3943, 0.2707, -0.5795, 0.5987, -0.9026, -0.8408, -0.5354, -0.9555, -0.6369, -0.8643, -0.8997, -0.7113, -0.6369, -0.8643, -0.619, -0.6984, -0.8997, -0.7113, -0.9026, -0.8408, -0.6369, -0.8643, 1.316, 0.5402, 0.8175, 0.3627, 0.9181, 0.205, -0.08295, -0.1695, 0.07282, -0.2719, 0.1469, -0.07226, 0.4119, -0.1675, 0.1469, -0.07226, 0.07282, -0.2719, -0.8997, -0.7113, -0.7303, -0.6342, -0.8886, -0.5985, -1.008, -0.7218, -0.8997, -0.7113, -0.8886, -0.5985, 0.3647, 0.1938, 0.01724, 0.1498, 0.2005, 0.1189, 0.253, -0.7244, 0.3761, -0.703, 0.191, -0.539, 0.03742, 0.5589, -0.3943, 0.2707, -0.2553, 0.3414, 0.03742, 0.5589, -0.2553, 0.3414, 0.025, 0.3251, 0.4119, -0.1675, 0.4018, -0.2886, 0.5517, -0.1456, 0.5321, 0.3436, 0.5383, 0.2846, 0.5678, 0.1922, -0.6365, 0.3759, -0.7216, 0.6427, -0.7023, 0.2522, -0.6365, 0.3759, -0.5795, 0.5987, -0.7216, 0.6427, 0.2566, -0.3341, 0.07303, -0.3973, 0.191, -0.539, 0.01724, 0.1498, -0.08295, -0.1695, 0.1469, -0.07226, -0.519, 0.2013, -0.7023, 0.2522, -0.8325, 0.1467, 0.03746, 0.7844, -0.6602, 0.8079, -0.3275, 0.669, 0.025, 0.3251, -0.06023, 0.2715, 0.01724, 0.1498, -0.08295, -0.1695, -0.126, -0.05587, -0.6596, -0.2716, 0.9286, 0.003931, 1.085, 0.009678, 0.9445, 0.1316, -0.3275, 0.669, -0.6602, 0.8079, -0.7216, 0.6427, -0.6602, 0.8079, -0.8864, 0.5806, -0.7216, 0.6427, 0.253, -0.7244, 0.2792, -0.8119, 0.3761, -0.703, -1.023, -0.488, -1.11, -0.6115, -1.008, -0.7218, 1.316, 0.5402, 0.9181, 0.205, 0.9445, 0.1316, 0.6837, -0.2282, 0.6139, -0.3609, 0.7084, -0.432, -0.3197, -0.8818, -0.4952, -0.9917, -0.3733, -0.9794, 0.3735, 0.1548, 0.1469, -0.07226, 0.4119, -0.1675, 1.99, 0.1997, 1.829, 0.3649, 1.8, 0.1355, -0.5725, -0.4279, -0.4779, -0.63, -0.4639, -0.4845, -0.4779, -0.63, -0.5725, -0.4279, -0.619, -0.6984, -0.4639, -0.4845, -0.4779, -0.63, -0.2542, -0.5741, -0.4779, -0.63, -0.2418, -0.7521, -0.2542, -0.5741, -0.2418, -0.7521, -0.4656, -0.8337, -0.3197, -0.8818, -0.5354, -0.9555, -0.3197, -0.8818, -0.4656, -0.8337, 0.03742, 0.5589, 0.3243, 0.5579, -0.3275, 0.669, 2.257, 0.4543, 2.019, 0.4644, 2.114, 0.388, 2.019, 0.4644, 1.99, 0.1997, 2.114, 0.388, 0.9181, 0.205, 0.7377, 0.09394, 0.9445, 0.1316, -0.08295, -0.1695, -0.2438, -0.4033, 0.07282, -0.2719, 0.8896, -0.07072, 1.085, 0.009678, 0.9286, 0.003931, -0.6602, 0.8079, 0.03746, 0.7844, -0.2386, 0.89])
me_outcroppingone400_001.materials.append(mat_base_rock_main)
me_outcroppingone400_001.use_remesh_preserve_volume = False
me_outcroppingone400_001.use_remesh_preserve_attributes = False
me_outcroppingone400_001.use_mirror_vertex_groups = False
me_outcroppingone400_001.update()
me_outcroppingone400 = bpy.data.meshes.new('outcroppingone400')
me_outcroppingone400.from_pydata([(-4.031, -0.7576, 1.448), (4.107, -0.6533, 1.003), (-1.129, 1.243, 1.888), (2.245, 1.43, -0.2367), (1.57, -1.16, 3.273), (-2.432, 0.9685, -0.4873), (0.9555, -1.539, 0.673), (1.322, -0.5312, 3.694), (1.816, 1.237, 1.674), (-3.809, -0.9533, 0.8659), (-2.698, -1.34, 2.086), (-2.862, 0.8769, 1.164), (3.675, 0.3359, 1.101), (-1.292, 1.436, 0.1345), (-2.72, -0.5554, 3.211), (3.532, -1.217, 1.57), (-3.797, 0.1415, 0.6031), (2.962, 0.5218, -0.2801), (0.5381, 1.037, 1.661), (2.458, 0.1298, 2.533), (3.665, -0.5059, 2.401), (-1.885, 0.1818, 2.679), (2.033, -1.235, 0.1969), (-0.6642, -1.109, 3.137), (0.874, 1.187, 0.4476), (-2.706, -1.515, 1.163), (3.88, 0.02016, 0.5136), (1.893, 1.554, 0.4921), (-0.6182, -0.5133, 3.554), (2.891, -1.102, 2.704), (-3.874, -0.438, 1.29), (-0.3103, 1.506, 0.06937), (-1.597, -1.665, 0.7069), (1.915, 0.7996, -0.5328), (1.873, -1.315, 2.925), (-3.26, -0.6904, 2.634), (-0.3206, -1.348, 0.209), (-3.623, -0.7329, 1.862), (-0.4862, 1.219, 1.309), (2.629, -0.4246, 3.323), (-1.331, 0.2731, 2.679), (3.478, -0.894, 0.5056), (1.442, -0.01107, 3.273), (-3.798, -0.3349, 0.6702), (-2.815, 0.733, 1.812), (-2.658, -0.8674, 0.2615), (-0.7791, 1.308, 0.518), (0.6164, 1.345, -0.3152), (-1.168, -1.196, 2.497), (3.077, 0.8354, 1.058), (2.149, 0.9472, 2.095), (-1.209, 0.946, 1.959), (-2.248, 1.199, -0.3788), (-1.357, 1.337, 0.7849), (-0.5885, 0.2093, 2.322), (-4.027, -0.8126, 0.9879), (1.605, -1.248, 2.206), (3.43, 0.53, 0.6306), (3.523, 0.2214, 0.3767), (0.2941, -0.6048, 3.444), (-3.081, -0.9644, 2.492), (1.005, 1.392, -0.01123), (4.06, -0.6409, 1.282), (2.508, 1.199, 0.6823), (-2.914, 0.6864, -0.173), (2.329, -0.9438, 3.23), (0.03658, 1.281, 0.453), (-3.318, 0.7052, 0.6772), (-3.717, -0.03556, 1.275), (-1.909, 0.3541, -0.3918), (-1.878, 1.209, -0.01976), (-2.522, -1.367, 0.5925), (0.04851, 1.166, 0.8146), (0.5278, -1.163, 3.028), (3.184, -1.32, 1.303), (3.371, -0.2465, 0.1316), (-0.8494, 1.342, -0.2536), (2.535, 1.291, -0.1623), (-3.088, -1.199, 1.669), (3.552, -0.1547, 2.084), (3.753, -0.1984, 1.361), (-3.371, 0.02151, 0.2689), (1.665, -1.352, 1.296), (1.349, -0.3503, 3.646), (-1.46, 0.06536, 2.8), (-3.415, -0.1558, 1.776), (2.363, -1.139, 2.908), (3.904, -0.5692, 1.666), (-1.652, -1.422, 1.937), (1.889, 1.311, 0.8979), (-0.465, -1.664, 1.147), (1.487, 0.9374, 1.86), (-0.2966, 1.039, 1.748), (-0.212, -0.1446, 2.888), (1.668, 1.511, -0.05539), (2.163, -1.311, 2.404), (3.033, -0.7808, 3.003), (-3.635, 0.3959, 1.111), (1.627, -1.042, 3.398), (-1.829, 0.98, 1.677), (1.981, 1.12, -0.4821), (-4.08, -0.6298, 1.378), (0.6176, 1.154, 1.151), (2.948, -1.114, 2.318), (-2.535, 0.232, -0.1537), (-0.5306, -1.305, 2.006), (-2.56, 0.3982, 2.128), (-1.787, 1.149, 0.6685), (3.323, 0.402, 0.09681), (-0.9141, 1.347, 1.665), (2.386, -0.3711, -0.1576), (-1.751, 1.12, -0.368), (-1.41, 1.283, 1.453), (1.047, 0.2411, 2.263), (-0.5647, 0.9393, -0.482), (3.935, -0.7933, 0.8809), (-3.189, -1.322, 1.393), (1.67, 1.213, 1.229), (3.451, 0.4715, 1.225), (-2.442, 0.9754, 0.7819), (-0.2242, 1.186, -0.3484), (-1.864, -0.3746, 3.327), (3.877, -0.9582, 1.355), (-3.235, 0.6463, 0.2486), (-0.8034, 1.319, 0.2358), (-3.025, -0.7444, 2.92), (2.147, 1.535, 0.3735), (-3.699, 0.3634, 0.7011), (1.203, -1.13, 2.913), (-2.457, -1.03, 2.799), (2.671, 1.164, 0.1007), (3.132, 0.8443, 0.3808), (0.06041, -1.023, 0.04208), (2.743, 0.8695, -0.3915), (-1.156, 0.549, 2.251), (0.5877, -1.574, 1.175), (1.874, -1.18, 3.203), (-3.825, -0.2268, 0.8935), (3.688, 0.3104, 0.8216), (-0.863, -0.9275, 3.326), (1.981, 1.135, 1.891), (3.894, -0.6082, 0.6635), (-1.001, -0.6304, 3.498), (-1.976, 1.184, 0.2975), (-2.646, 0.6742, 1.872), (-3.667, -0.1467, 1.445), (0.06946, -1.249, 2.712), (-2.996, 0.2728, 2.029), (3.762, -0.6113, 2.247), (-2.448, 1.137, -0.3537), (2.599, -0.5565, 3.369), (-3.844, -0.5665, 0.7568), (3.944, -0.1873, 0.5645), (-3.016, -1.277, 1.889), (2.423, -1.275, 1.631), (1.321, 1.271, -0.3587), (1.069, -0.06574, 3.033), (-3.004, -1.429, 1.068), (0.5864, 0.9299, 1.781), (2.894, 0.8664, 1.358), (-0.9539, -0.3064, 3.21), (2.086, -1.145, 3.075), (2.974, -1.005, 2.832), (-3.454, -0.9444, 2.054), (3.01, -1.258, 1.734), (-0.3315, -1.556, 0.5114), (-3.496, -0.9588, 1.719), (-1.073, -1.124, 3.012), (-3.104, 0.4609, 0.09237), (3.243, 0.3305, -0.06116), (-1.117, 1.34, 0.7943), (3.57, -1.006, 1.809), (1.294, 0.05385, 2.579), (-3.676, -0.8785, 0.708), (-1.597, 0.7914, -0.4408), (0.1962, -0.3891, 3.339), (2.169, -1.294, 0.6178), (1.112, -1.012, 3.243), (2.173, 1.487, -0.1011), (3.7, -0.7134, 1.876), (2.503, 0.7827, 2.055), (-3.114, -0.8461, 2.715), (-2.381, -1.581, 0.9227), (-1.016, 0.849, 1.998), (-1.506, 1.44, 0.124), (1.275, -0.2144, 3.505), (0.1809, 1.204, 1.281), (-1.183, -1.036, 0.1176), (3.972, -0.07063, 0.8955), (-1.96, -0.08376, -0.1309), (-2.851, -0.5587, 3.122), (-3.71, 0.189, 1.235), (-0.2234, 1.479, -0.07808), (1.458, 1.43, -0.2363), (-3.163, -0.4729, 2.513), (-0.3982, 1.259, 0.6451), (-2.484, -0.004399, 2.68), (2.445, 0.2916, -0.3687), (1.541, 0.7823, -0.4671), (2.084, 1.189, 1.373), (2.836, -1.059, 0.294), (2.348, -0.2424, 3.326), (1.054, 1.172, 1.21), (-3.273, 0.5646, 1.372), (-1.463, 1.316, -0.1464), (1.29, -0.6219, 3.655), (3.678, 0.212, 1.271), (2.089, -1.262, 2.661), (-3.889, -0.8872, 1.436), (2.628, 1.078, 0.8879), (1.757, 0.02722, 3.244), (-2.808, -0.4206, 0.1817), (1.956, 1.48, 0.1323), (-3.518, 0.373, 0.4676), (-1.893, -1.495, 1.658), (-0.8592, 1.142, 1.907), (3.403, 0.04516, 0.1876), (1.533, 1.179, 1.671), (-0.8375, -1.179, 3.014), (3.194, -0.8759, 2.551), (-2.574, 0.5158, -0.3311), (-3.09, 0.8146, 0.2965), (3.846, -0.5405, 2.118), (-3.734, -0.06528, 0.545), (2.07, 0.02914, 3.099), (-0.49, 0.4965, 2.095), (1.765, -1.319, 2.929), (3.545, -0.2582, 2.307), (2.341, 1.365, 0.09169), (3.377, 0.6011, 0.9373), (-1.183, 1.424, 0.3866), (-1.936, 1.089, 1.01), (-1.463, -1.399, 0.387), (-2.113, 1.073, -0.4832), (-2.093, -1.311, 2.385), (-2.622, 0.825, -0.3665), (-0.789, 0.07699, 2.543), (-1.375, 1.367, 1.154), (-3.169, 0.1543, 1.843), (-3.904, -0.5069, 0.9982), (4.088, -0.5141, 0.9085), (-1.126, -1.18, 2.794), (0.7325, -1.412, 0.2746)], [], [(121, 21, 14), (189, 45, 104), (209, 140, 159), (123, 221, 149), (19, 79, 180), (214, 25, 32), (61, 31, 24), (110, 69, 198), (200, 74, 22), (17, 75, 110), (65, 96, 150), (142, 14, 167), (53, 237, 109), (54, 113, 225), (191, 97, 127), (153, 78, 25), (73, 59, 23), (82, 128, 105), (194, 196, 147), (119, 99, 231), (159, 180, 79), (58, 138, 26), (149, 119, 143), (120, 114, 111), (85, 35, 147), (60, 163, 153), (96, 65, 162), (154, 176, 74), (45, 211, 104), (151, 173, 55), (120, 47, 114), (131, 108, 130), (19, 91, 158), (199, 89, 117), (93, 172, 54), (227, 224, 39), (80, 79, 87), (148, 219, 179), (183, 99, 106), (225, 183, 54), (232, 36, 32), (154, 82, 176), (129, 234, 167), (90, 105, 88), (72, 66, 195), (217, 202, 18), (116, 208, 9), (32, 182, 71), (188, 26, 138), (75, 200, 110), (131, 228, 126), (27, 212, 24), (185, 156, 93), (59, 177, 205), (103, 179, 219), (154, 164, 86), (35, 85, 37), (30, 239, 101), (72, 195, 170), (52, 70, 204), (36, 165, 32), (90, 135, 105), (110, 33, 197), (100, 133, 33), (34, 86, 161), (146, 128, 73), (190, 196, 194), (129, 167, 125), (242, 22, 6), (69, 110, 132), (37, 30, 101), (116, 166, 208), (72, 102, 66), (38, 92, 18), (210, 83, 201), (150, 7, 98), (134, 183, 106), (236, 160, 28), (240, 141, 152), (15, 115, 122), (224, 210, 201), (93, 156, 19), (168, 104, 81), (43, 137, 16), (145, 44, 203), (45, 173, 223), (71, 157, 9), (124, 204, 13), (66, 31, 46), (228, 212, 126), (100, 198, 155), (73, 218, 146), (167, 234, 241), (79, 118, 159), (49, 57, 63), (159, 140, 180), (91, 19, 50), (109, 215, 92), (2, 99, 51), (111, 52, 204), (149, 235, 123), (230, 170, 46), (119, 107, 143), (134, 54, 183), (236, 40, 84), (101, 239, 55), (9, 208, 55), (128, 226, 4), (82, 95, 56), (138, 58, 57), (57, 229, 138), (108, 133, 77), (17, 169, 216), (175, 185, 93), (28, 139, 59), (163, 60, 35), (35, 181, 125), (47, 192, 61), (94, 3, 193), (26, 188, 240), (1, 122, 115), (89, 27, 24), (126, 63, 131), (213, 123, 81), (221, 123, 127), (34, 161, 136), (98, 65, 150), (66, 24, 31), (202, 66, 102), (119, 11, 99), (127, 97, 67), (145, 238, 44), (16, 137, 68), (109, 112, 2), (220, 64, 235), (174, 114, 69), (204, 184, 13), (184, 53, 230), (187, 232, 45), (71, 173, 45), (72, 186, 102), (38, 72, 170), (177, 59, 73), (177, 73, 128), (15, 74, 115), (164, 103, 29), (75, 152, 141), (216, 58, 26), (120, 192, 47), (204, 124, 31), (77, 133, 3), (178, 212, 228), (163, 166, 153), (166, 37, 208), (222, 87, 79), (227, 39, 20), (80, 188, 206), (118, 79, 80), (16, 81, 223), (223, 211, 45), (82, 105, 135), (82, 6, 176), (39, 83, 7), (175, 7, 185), (121, 160, 21), (21, 84, 40), (30, 85, 145), (85, 30, 37), (86, 162, 65), (29, 86, 164), (87, 188, 80), (171, 122, 87), (88, 241, 234), (214, 10, 25), (27, 89, 63), (199, 209, 89), (214, 32, 90), (165, 90, 32), (50, 140, 91), (217, 158, 91), (158, 92, 183), (183, 92, 215), (28, 175, 93), (28, 93, 236), (24, 94, 61), (94, 193, 61), (207, 86, 34), (56, 207, 34), (148, 96, 219), (39, 96, 20), (97, 11, 67), (203, 44, 11), (98, 205, 177), (226, 136, 4), (99, 144, 106), (100, 193, 3), (100, 3, 133), (101, 55, 0), (0, 37, 101), (102, 18, 202), (102, 186, 18), (164, 15, 103), (179, 103, 171), (189, 220, 69), (69, 220, 5), (48, 88, 105), (241, 146, 218), (21, 40, 106), (196, 14, 21), (143, 107, 53), (53, 231, 99), (108, 57, 58), (58, 216, 169), (38, 170, 109), (92, 38, 109), (200, 22, 110), (22, 132, 110), (5, 52, 233), (174, 111, 114), (53, 99, 237), (19, 158, 113), (19, 172, 93), (155, 198, 114), (114, 198, 69), (141, 41, 75), (74, 41, 115), (78, 116, 25), (71, 182, 157), (202, 24, 66), (89, 24, 117), (11, 44, 99), (12, 159, 118), (80, 206, 118), (119, 149, 221), (221, 11, 119), (76, 120, 111), (120, 76, 192), (142, 139, 28), (160, 142, 28), (122, 62, 87), (1, 62, 122), (64, 104, 168), (235, 64, 123), (13, 46, 124), (31, 124, 46), (125, 190, 35), (167, 14, 125), (126, 212, 27), (63, 126, 27), (16, 68, 127), (123, 213, 127), (128, 56, 226), (56, 128, 82), (125, 181, 129), (234, 129, 60), (77, 178, 228), (108, 77, 130), (57, 131, 63), (57, 108, 131), (187, 45, 189), (242, 132, 22), (108, 17, 133), (133, 17, 33), (236, 134, 40), (106, 40, 134), (6, 82, 135), (90, 165, 135), (4, 136, 98), (136, 161, 98), (68, 137, 30), (137, 239, 30), (138, 229, 12), (188, 138, 206), (139, 23, 59), (218, 167, 241), (8, 199, 117), (217, 91, 140), (115, 41, 141), (141, 1, 115), (160, 121, 142), (14, 142, 121), (143, 70, 149), (184, 143, 53), (99, 44, 144), (68, 30, 145), (203, 191, 145), (105, 128, 146), (105, 146, 48), (106, 144, 147), (147, 144, 238), (222, 148, 87), (20, 96, 148), (52, 5, 149), (52, 149, 70), (7, 150, 39), (39, 150, 96), (173, 151, 223), (137, 43, 239), (26, 152, 216), (26, 240, 152), (153, 25, 10), (10, 60, 153), (95, 154, 86), (95, 82, 154), (155, 114, 47), (61, 155, 47), (185, 42, 156), (156, 210, 19), (9, 157, 116), (116, 157, 25), (99, 2, 112), (158, 18, 92), (18, 158, 217), (49, 159, 12), (159, 49, 209), (160, 236, 84), (84, 21, 160), (98, 161, 65), (65, 161, 86), (29, 103, 219), (162, 86, 29), (35, 37, 163), (166, 163, 37), (164, 74, 15), (74, 164, 154), (6, 135, 165), (165, 242, 6), (78, 153, 166), (116, 78, 166), (218, 139, 167), (167, 139, 142), (81, 123, 168), (168, 123, 64), (17, 108, 169), (58, 169, 108), (170, 53, 109), (170, 230, 53), (15, 122, 171), (171, 103, 15), (113, 172, 19), (54, 172, 113), (55, 173, 9), (173, 71, 9), (233, 174, 5), (5, 174, 69), (59, 7, 175), (28, 59, 175), (6, 22, 176), (22, 74, 176), (177, 4, 98), (128, 4, 177), (3, 178, 77), (94, 178, 3), (179, 171, 87), (148, 179, 87), (140, 50, 180), (180, 50, 19), (181, 35, 60), (60, 129, 181), (182, 25, 157), (25, 182, 32), (51, 99, 183), (183, 215, 51), (184, 204, 70), (184, 70, 143), (210, 185, 83), (7, 83, 185), (38, 18, 186), (38, 186, 72), (36, 232, 187), (132, 36, 187), (87, 62, 188), (188, 62, 240), (132, 187, 189), (132, 189, 69), (196, 190, 14), (190, 125, 14), (191, 68, 145), (68, 191, 127), (61, 192, 31), (192, 76, 31), (193, 100, 155), (193, 155, 61), (147, 35, 194), (194, 35, 190), (195, 46, 170), (66, 46, 195), (147, 196, 106), (196, 21, 106), (17, 197, 33), (197, 17, 110), (198, 33, 110), (100, 33, 198), (140, 199, 8), (199, 140, 209), (200, 75, 41), (74, 200, 41), (39, 224, 201), (83, 39, 201), (217, 117, 202), (117, 24, 202), (203, 11, 97), (191, 203, 97), (31, 76, 204), (111, 204, 76), (44, 238, 144), (7, 205, 98), (7, 59, 205), (118, 206, 12), (12, 206, 138), (207, 56, 95), (86, 207, 95), (208, 0, 55), (37, 0, 208), (209, 63, 89), (63, 209, 49), (42, 210, 156), (210, 42, 185), (81, 104, 211), (81, 211, 223), (24, 212, 94), (178, 94, 212), (213, 16, 127), (81, 16, 213), (10, 214, 88), (88, 214, 90), (51, 215, 2), (2, 215, 109), (152, 75, 216), (75, 17, 216), (217, 140, 8), (8, 117, 217), (218, 73, 23), (23, 139, 218), (96, 162, 219), (29, 219, 162), (104, 220, 189), (104, 64, 220), (67, 221, 127), (11, 221, 67), (227, 20, 222), (20, 148, 222), (223, 151, 43), (223, 43, 16), (19, 210, 224), (224, 227, 19), (225, 158, 183), (225, 113, 158), (34, 226, 56), (136, 226, 34), (222, 79, 227), (19, 227, 79), (77, 228, 130), (228, 131, 130), (49, 229, 57), (12, 229, 49), (46, 13, 230), (184, 230, 13), (231, 107, 119), (107, 231, 53), (71, 45, 232), (32, 71, 232), (52, 111, 233), (174, 233, 111), (88, 234, 10), (60, 10, 234), (5, 235, 149), (235, 5, 220), (134, 236, 54), (236, 93, 54), (112, 109, 237), (237, 99, 112), (238, 85, 147), (238, 145, 85), (151, 55, 239), (239, 43, 151), (1, 240, 62), (141, 240, 1), (241, 48, 146), (241, 88, 48), (242, 36, 132), (242, 165, 36)])
me_outcroppingone400.polygons.foreach_set('use_smooth', [True] * 482)
_uv = me_outcroppingone400.uv_layers.new(name='geom-outcroppingone400-map1')
_uv.uv.foreach_set('vector', [0.2005, 0.1189, 0.2258, -0.05209, 0.3493, 0.1876, 1.044, 0.2795, 0.8175, 0.3627, 0.906, 0.1979, -0.6282, -0.6678, -0.5353, -0.458, -0.6867, -0.5549, 0.6837, 0.06953, 0.6691, 0.01717, 0.8702, -0.0623, -0.6615, -0.2754, -0.8913, -0.3854, -0.6649, -0.4185, 0.1308, 0.6417, 0.2803, 0.7414, 0.04671, 0.7843, -0.2528, -0.8712, 0.01337, -0.8116, -0.2418, -0.7521, 1.794, 0.4496, 1.09, 0.1932, 1.659, 0.1885, -0.8662, 0.7618, -0.8848, 0.578, -0.7132, 0.8154, 1.995, 0.2655, 2.019, 0.4644, 1.794, 0.4496, -0.6919, 0.1396, -0.8486, 0.1475, -0.7638, 0.03692, 0.03923, 0.164, 0.3493, 0.1876, 0.02784, 0.3087, 0.2137, -0.5852, 0.1859, -0.5079, 0.04605, -0.4431, -0.06353, -0.1579, -0.3621, -0.2636, -0.07246, -0.2381, 0.6274, -0.3188, 0.6153, -0.3813, 0.7084, -0.432, 0.3675, 0.5801, 0.4, 0.6433, 0.2803, 0.7414, -0.289, 0.2978, -0.234, 0.1173, -0.08976, 0.2716, -0.5795, 0.5987, -0.4149, 0.3644, -0.1453, 0.5154, 0.4828, 0.01841, 0.3307, -0.02141, 0.4435, -0.1629, 0.4494, -0.5438, 0.2566, -0.3341, 0.3177, -0.4878, -0.6867, -0.5549, -0.6649, -0.4185, -0.8913, -0.3854, -0.9074, -0.833, -0.9073, -0.7066, -0.9999, -0.7568, 0.4995, -0.7897, 0.4494, -0.5438, 0.3828, -0.6636, 1.396, 0.01227, 1.335, 0.09794, 1.075, -0.01159, 0.5806, -0.1202, 0.5174, 0.06764, 0.4435, -0.1629, 0.4022, 0.4262, 0.4851, 0.5227, 0.3675, 0.5801, -0.8486, 0.1475, -0.6919, 0.1396, -0.8238, 0.2164, -0.7319, 0.5459, -0.7131, 0.723, -0.8848, 0.578, 0.8175, 0.3627, 0.801, 0.2865, 0.906, 0.1979, 0.846, -0.2768, 0.9079, -0.2537, 0.8523, -0.1939, 1.396, 0.01227, 1.574, -0.0378, 1.335, 0.09794, -0.7535, -0.8181, -0.8753, -0.8851, -0.6501, -0.8874, -0.6615, -0.2754, -0.4227, -0.3937, -0.257, -0.3682, -0.5322, -0.5761, -0.462, -0.6694, -0.4225, -0.597, -0.1236, -0.05463, -0.4204, -0.2053, -0.06353, -0.1579, -0.9141, -0.3158, -0.6028, -0.1547, -0.7233, -0.07228, -0.9669, -0.5291, -0.8913, -0.3854, -1.035, -0.479, -1.056, 0.2705, -0.9151, 0.2611, -1.04, 0.362, 0.06129, -0.2724, 0.2566, -0.3341, 0.343, -0.1776, -0.07246, -0.2381, 0.06129, -0.2724, -0.06353, -0.1579, 0.04008, 0.875, -0.2328, 0.8719, 0.04671, 0.7843, -0.7319, 0.5459, -0.5795, 0.5987, -0.7131, 0.723, 0.2703, 0.3496, 0.1867, 0.4607, 0.02784, 0.3087, -0.1665, 0.6716, -0.1453, 0.5154, 0.08637, 0.5705, -0.1057, -0.6252, -0.09017, -0.7281, -0.006766, -0.6559, -0.4081, -0.4741, -0.3163, -0.5794, -0.2373, -0.4208, 0.4263, 0.7274, 0.6164, 0.7043, 0.5577, 0.8621, 0.04671, 0.7843, 0.2082, 0.7914, 0.2417, 0.8904, -1.002, -0.6588, -0.9999, -0.7568, -0.9073, -0.7066, 2.019, 0.4644, 1.901, 0.6048, 1.794, 0.4496, -0.7535, -0.8181, -0.5668, -0.866, -0.5223, -0.7895, -0.4555, -0.7524, -0.4656, -0.8337, -0.2418, -0.7521, -0.4128, -0.002105, -0.3608, -0.1055, -0.1236, -0.05463, -0.234, 0.1173, -0.3861, 0.2335, -0.4321, 0.1121, -0.8382, 0.3509, -1.04, 0.362, -0.9151, 0.2611, -0.7319, 0.5459, -0.8277, 0.4845, -0.7119, 0.257, 0.5174, 0.06764, 0.5806, -0.1202, 0.6897, -0.05487, 0.7114, -0.207, 0.7842, -0.2499, 0.7584, -0.1746, -0.1057, -0.6252, -0.006766, -0.6559, 0.1402, -0.593, 0.4409, -0.8219, 0.3685, -0.7472, 0.2786, -0.8123, -0.2328, 0.8719, -0.2123, 0.7878, 0.04671, 0.7843, -0.1665, 0.6716, -0.3699, 0.632, -0.1453, 0.5154, 1.794, 0.4496, 1.773, 0.1856, 1.855, 0.3022, 1.833, 0.08721, 1.988, 0.1646, 1.773, 0.1856, -0.5822, 0.3077, -0.7119, 0.257, -0.6408, 0.2216, -0.2231, 0.383, -0.4149, 0.3644, -0.289, 0.2978, 0.4062, 0.117, 0.3307, -0.02141, 0.4828, 0.01841, 0.2703, 0.3496, 0.02784, 0.3087, 0.4172, 0.277, -0.449, 0.778, -0.7132, 0.8154, -0.4688, 0.702, 1.09, 0.1932, 1.794, 0.4496, 1.423, 0.5678, 0.6897, -0.05487, 0.7114, -0.207, 0.7584, -0.1746, 0.4263, 0.7274, 0.5159, 0.6222, 0.6164, 0.7043, -0.1057, -0.6252, -0.2324, -0.5722, -0.09017, -0.7281, -0.02194, -0.5124, -0.09038, -0.3762, -0.2373, -0.4208, -0.5277, -0.1194, -0.4534, 0.03219, -0.6513, -0.08206, -0.7638, 0.03692, -0.4447, 0.08101, -0.5176, 0.1624, 0.08634, -0.1969, 0.06129, -0.2724, 0.343, -0.1776, -0.01106, -0.09337, 0.03175, 0.06297, -0.0593, 0.1171, -1.101, -0.6394, -1.093, -0.714, -1.046, -0.7354, -0.9422, 0.4973, -1.081, 0.6089, -1.044, 0.5001, -0.6028, -0.1547, -0.5277, -0.1194, -0.6513, -0.08206, -0.1236, -0.05463, -0.3608, -0.1055, -0.6615, -0.2754, 0.7459, 0.1315, 0.906, 0.1979, 0.6905, 0.2095, 0.8284, -0.3284, 0.7564, -0.3166, 0.7603, -0.4211, 0.6272, -0.2114, 0.4148, -0.3009, 0.5187, -0.3442, 0.8175, 0.3627, 0.5321, 0.3436, 0.6065, 0.2427, 0.2417, 0.8904, 0.3617, 0.7997, 0.5577, 0.8621, 0.1079, -0.7553, 0.2786, -0.8123, 0.2216, -0.7429, -0.09017, -0.7281, 0.01337, -0.8116, 0.07856, -0.6822, -0.5668, -0.866, -0.4656, -0.8337, -0.5223, -0.7895, 1.833, 0.08721, 1.659, 0.1885, 1.696, 0.02449, -0.289, 0.2978, -0.05141, 0.3213, -0.2231, 0.383, 0.02784, 0.3087, 0.1867, 0.4607, 0.01737, 0.3789, -0.8913, -0.3854, -0.8234, -0.5725, -0.6867, -0.5549, -0.7249, -0.6397, -0.822, -0.7596, -0.6105, -0.7267, -0.6867, -0.5549, -0.5353, -0.458, -0.6649, -0.4185, -0.4227, -0.3937, -0.6615, -0.2754, -0.5763, -0.4008, 0.04605, -0.4431, 0.02462, -0.3613, -0.09038, -0.3762, 0.096, -0.3777, 0.2566, -0.3341, 0.1048, -0.3094, 1.075, -0.01159, 0.9207, -0.08416, 1.069, -0.1036, 0.8702, -0.0623, 0.8585, 0.03123, 0.6837, 0.06953, 0.184, -0.6821, 0.1402, -0.593, 0.07856, -0.6822, 0.4494, -0.5438, 0.3207, -0.5807, 0.3828, -0.6636, 0.08634, -0.1969, -0.06353, -0.1579, 0.06129, -0.2724, -0.01106, -0.09337, 0.1189, -0.1032, 0.1303, -0.03627, 0.7584, -0.1746, 0.7842, -0.2499, 0.8523, -0.1939, 0.5577, 0.8621, 0.6164, 0.7043, 0.602, 0.8375, -0.4149, 0.3644, -0.5421, 0.3113, -0.4952, 0.2275, -0.5795, 0.5987, -0.6681, 0.4112, -0.5367, 0.4597, -0.9073, -0.7066, -0.9074, -0.833, -0.822, -0.7596, -0.822, -0.7596, -0.8055, -0.6764, -0.9073, -0.7066, -0.8753, -0.8851, -0.7038, -1.018, -0.5962, -0.9549, 1.995, 0.2655, 2.066, 0.3361, 2.082, 0.4187, -0.2099, 0.04563, -0.4128, -0.002105, -0.1236, -0.05463, -0.0593, 0.1171, -0.02537, 0.2218, -0.234, 0.1173, 0.4851, 0.5227, 0.4022, 0.4262, 0.4874, 0.3516, 0.4874, 0.3516, 0.4173, 0.3496, 0.4172, 0.277, -0.175, -0.9469, 0.01008, -0.8562, -0.2528, -0.8712, -0.4055, -0.8645, -0.5162, -0.9717, -0.3781, -0.9115, -0.9999, -0.7568, -1.002, -0.6588, -1.101, -0.6394, -1.152, 0.5912, -1.044, 0.5001, -1.081, 0.6089, -0.462, -0.6694, -0.4555, -0.7524, -0.2418, -0.7521, -0.5223, -0.7895, -0.6105, -0.7267, -0.7535, -0.8181, 0.6219, 0.1276, 0.6837, 0.06953, 0.6905, 0.2095, 0.6691, 0.01717, 0.6837, 0.06953, 0.5566, 0.1034, -0.5822, 0.3077, -0.6408, 0.2216, -0.5755, 0.2215, -0.5176, 0.1624, -0.6919, 0.1396, -0.7638, 0.03692, -0.09017, -0.7281, -0.2418, -0.7521, 0.01337, -0.8116, -0.3163, -0.5794, -0.09017, -0.7281, -0.2324, -0.5722, 0.4494, -0.5438, 0.464, -0.4393, 0.2566, -0.3341, 0.7084, -0.432, 0.6153, -0.3813, 0.6087, -0.5026, 0.6272, -0.2114, 0.508, -0.1841, 0.4148, -0.3009, 0.7603, -0.4211, 0.7564, -0.3166, 0.6583, -0.2718, 0.04605, -0.4431, 0.1712, -0.4373, 0.096, -0.3777, 0.9112, 0.1175, 0.8001, 0.07854, 0.8585, 0.03123, 1.124, 0.09558, 1.335, 0.09794, 1.09, 0.1932, 0.2786, -0.8123, 0.2781, -0.7191, 0.2216, -0.7429, 0.2781, -0.7191, 0.2137, -0.5852, 0.184, -0.6821, 0.0492, 0.9809, 0.04008, 0.875, 0.2631, 1.001, 0.2417, 0.8904, 0.5237, 0.921, 0.2631, 1.001, -0.1057, -0.6252, -0.1496, -0.5207, -0.2324, -0.5722, -0.02194, -0.5124, -0.1057, -0.6252, 0.1402, -0.593, -0.3861, 0.2335, -0.234, 0.1173, -0.289, 0.2978, -0.3861, 0.2335, -0.289, 0.2978, -0.4149, 0.3644, -0.9422, 0.4973, -0.8848, 0.578, -1.081, 0.6089, -0.8277, 0.4845, -0.8382, 0.3509, -0.809, 0.2711, 2.019, 0.4644, 2.245, 0.4914, 2.229, 0.5404, 2.082, 0.4187, 2.169, 0.3675, 2.261, 0.4424, 1.396, 0.01227, 1.463, -0.1006, 1.574, -0.0378, 0.2786, -0.8123, 0.1079, -0.7553, 0.01337, -0.8116, 1.963, 0.09265, 1.988, 0.1646, 1.909, 0.02257, -0.5092, -0.9155, -0.4656, -0.8337, -0.5668, -0.866, 0.4851, 0.5227, 0.5159, 0.6222, 0.3675, 0.5801, 0.5159, 0.6222, 0.5651, 0.5507, 0.6164, 0.7043, -1.024, -0.3915, -1.035, -0.479, -0.8913, -0.3854, -0.9141, -0.3158, -0.7233, -0.07228, -1.012, -0.2977, -0.9669, -0.5291, -1.002, -0.6588, -0.9057, -0.5815, -0.8234, -0.5725, -0.8913, -0.3854, -0.9669, -0.5291, 0.5315, 0.1541, 0.6905, 0.2095, 0.6065, 0.2427, 0.6065, 0.2427, 0.801, 0.2865, 0.8175, 0.3627, -0.5795, 0.5987, -0.1453, 0.5154, -0.3699, 0.632, -0.5795, 0.5987, -0.4688, 0.702, -0.7131, 0.723, -0.7233, -0.07228, -0.4534, 0.03219, -0.4447, 0.08101, -0.2099, 0.04563, -0.4447, 0.08101, -0.4128, -0.002105, 0.2005, 0.1189, 0.03175, 0.06297, 0.2258, -0.05209, 0.2258, -0.05209, 0.1303, -0.03627, 0.1189, -0.1032, 0.7114, -0.207, 0.5806, -0.1202, 0.6272, -0.2114, 0.5806, -0.1202, 0.7114, -0.207, 0.6897, -0.05487, -0.7119, 0.257, -0.8238, 0.2164, -0.6919, 0.1396, -0.809, 0.2711, -0.7119, 0.257, -0.8277, 0.4845, -1.035, -0.479, -1.002, -0.6588, -0.9669, -0.5291, -0.9726, 0.4206, -1.044, 0.5001, -1.126, 0.3984, 0.08637, 0.5705, 0.01737, 0.3789, 0.1867, 0.4607, 0.1308, 0.6417, 0.2921, 0.538, 0.2803, 0.7414, -0.4555, -0.7524, -0.462, -0.6694, -0.6105, -0.7267, -0.5322, -0.5761, -0.6282, -0.6678, -0.462, -0.6694, 0.1308, 0.6417, 0.04671, 0.7843, -0.1665, 0.6716, -0.2123, 0.7878, -0.1665, 0.6716, 0.04671, 0.7843, -0.5763, -0.4008, -0.5353, -0.458, -0.4227, -0.3937, -0.4081, -0.4741, -0.257, -0.3682, -0.4227, -0.3937, -0.257, -0.3682, -0.09038, -0.3762, 0.06129, -0.2724, 0.06129, -0.2724, -0.09038, -0.3762, 0.02462, -0.3613, -0.0593, 0.1171, -0.2099, 0.04563, -0.1236, -0.05463, -0.0593, 0.1171, -0.1236, -0.05463, -0.01106, -0.09337, -0.2418, -0.7521, -0.4055, -0.8645, -0.2528, -0.8712, -0.4055, -0.8645, -0.3781, -0.9115, -0.2528, -0.8712, -0.6413, 0.3493, -0.7119, 0.257, -0.5822, 0.3077, -0.5367, 0.4597, -0.6413, 0.3493, -0.5822, 0.3077, -1.056, 0.2705, -0.8486, 0.1475, -0.9151, 0.2611, -0.8202, 0.05677, -0.8486, 0.1475, -1.023, 0.1919, 0.6153, -0.3813, 0.464, -0.4393, 0.6087, -0.5026, 0.5187, -0.3442, 0.4148, -0.3009, 0.464, -0.4393, -0.5176, 0.1624, -0.4321, 0.1121, -0.3861, 0.2335, -0.5421, 0.3113, -0.5755, 0.2215, -0.4952, 0.2275, 0.2566, -0.3341, 0.3778, -0.2658, 0.343, -0.1776, -0.4952, -0.9917, -0.3781, -0.9115, -0.5162, -0.9717, 1.833, 0.08721, 1.909, 0.02257, 1.988, 0.1646, 0.7584, -0.1746, 0.8523, -0.1939, 0.7723, -0.1434, 0.7723, -0.1434, 0.6897, -0.05487, 0.7584, -0.1746, -0.2324, -0.5722, -0.2373, -0.4208, -0.3163, -0.5794, -0.2324, -0.5722, -0.1496, -0.5207, -0.2373, -0.4208, -0.8277, 0.4845, -0.9422, 0.4973, -0.8382, 0.3509, -1.04, 0.362, -0.8382, 0.3509, -0.9726, 0.4206, 1.044, 0.2795, 0.9112, 0.1175, 1.09, 0.1932, 1.09, 0.1932, 0.9112, 0.1175, 0.9131, 0.007396, -0.0006117, 0.4467, 0.08637, 0.5705, -0.1453, 0.5154, 0.01737, 0.3789, -0.2231, 0.383, -0.05141, 0.3213, 0.2258, -0.05209, 0.1189, -0.1032, 0.343, -0.1776, 0.3307, -0.02141, 0.3493, 0.1876, 0.2258, -0.05209, 0.3828, -0.6636, 0.3207, -0.5807, 0.2137, -0.5852, 0.2137, -0.5852, 0.3177, -0.4878, 0.2566, -0.3341, -0.8753, -0.8851, -0.822, -0.7596, -0.9074, -0.833, 2.169, 0.3675, 2.082, 0.4187, 2.066, 0.3361, -0.02194, -0.5124, 0.1402, -0.593, 0.04605, -0.4431, -0.09038, -0.3762, -0.02194, -0.5124, 0.04605, -0.4431, 1.901, 0.6048, 1.773, 0.6179, 1.794, 0.4496, 1.773, 0.6179, 1.423, 0.5678, 1.794, 0.4496, 0.9131, 0.007396, 0.9207, -0.08416, 0.9821, -0.009359, 1.124, 0.09558, 1.075, -0.01159, 1.335, 0.09794, 0.2137, -0.5852, 0.2566, -0.3341, 0.1859, -0.5079, -0.6615, -0.2754, -0.257, -0.3682, -0.3621, -0.2636, -0.6615, -0.2754, -0.4204, -0.2053, -0.1236, -0.05463, 1.696, 0.02449, 1.659, 0.1885, 1.335, 0.09794, 1.335, 0.09794, 1.659, 0.1885, 1.09, 0.1932, 2.229, 0.5404, 2.08, 0.5788, 2.019, 0.4644, -0.8848, 0.578, -1.011, 0.7006, -1.081, 0.6089, 0.4, 0.6433, 0.4263, 0.7274, 0.2803, 0.7414, 0.2417, 0.8904, 0.2082, 0.7914, 0.3617, 0.7997, -0.3163, -0.5794, -0.2418, -0.7521, -0.09017, -0.7281, -0.462, -0.6694, -0.2418, -0.7521, -0.4225, -0.597, 0.464, -0.4393, 0.4148, -0.3009, 0.2566, -0.3341, -0.8772, -0.6281, -0.6867, -0.5549, -0.8234, -0.5725, -0.9669, -0.5291, -0.9057, -0.5815, -0.8234, -0.5725, 0.4494, -0.5438, 0.4995, -0.7897, 0.6168, -0.6117, 0.6168, -0.6117, 0.464, -0.4393, 0.4494, -0.5438, 1.231, -0.0704, 1.396, 0.01227, 1.075, -0.01159, 1.396, 0.01227, 1.231, -0.0704, 1.463, -0.1006, 0.03923, 0.164, -0.02537, 0.2218, -0.0593, 0.1171, 0.03175, 0.06297, 0.03923, 0.164, -0.0593, 0.1171, -1.044, 0.5001, -1.132, 0.4735, -1.126, 0.3984, -1.152, 0.5912, -1.132, 0.4735, -1.044, 0.5001, 0.8001, 0.07854, 0.906, 0.1979, 0.7459, 0.1315, 0.8585, 0.03123, 0.8001, 0.07854, 0.6837, 0.06953, 0.2216, -0.7429, 0.07856, -0.6822, 0.1079, -0.7553, 0.01337, -0.8116, 0.1079, -0.7553, 0.07856, -0.6822, 0.4172, 0.277, 0.3858, 0.2078, 0.4673, 0.2909, 0.02784, 0.3087, 0.3493, 0.1876, 0.4172, 0.277, -0.5223, -0.7895, -0.4656, -0.8337, -0.4555, -0.7524, -0.6105, -0.7267, -0.5223, -0.7895, -0.4555, -0.7524, 0.7603, -0.4211, 0.6583, -0.2718, 0.7084, -0.432, 0.6837, 0.06953, 0.6219, 0.1276, 0.5566, 0.1034, -0.4149, 0.3644, -0.5367, 0.4597, -0.5421, 0.3113, -0.5367, 0.4597, -0.4149, 0.3644, -0.5795, 0.5987, 0.4172, 0.277, 0.4173, 0.3496, 0.2703, 0.3496, 0.1867, 0.4607, 0.2703, 0.3496, 0.4022, 0.4262, -0.5962, -0.9549, -0.5092, -0.9155, -0.5668, -0.866, -0.8753, -0.8851, -0.5962, -0.9549, -0.6501, -0.8874, -0.822, -0.7596, -0.7535, -0.8181, -0.6105, -0.7267, -0.822, -0.7596, -0.8753, -0.8851, -0.7535, -0.8181, 1.098, 0.4469, 0.8175, 0.3627, 1.044, 0.2795, -0.449, 0.778, -0.3645, 0.8727, -0.7132, 0.8154, 2.133, 0.3259, 1.995, 0.2655, 1.988, 0.1646, 1.988, 0.1646, 1.995, 0.2655, 1.773, 0.1856, -0.01106, -0.09337, 0.08634, -0.1969, 0.1189, -0.1032, 0.343, -0.1776, 0.1189, -0.1032, 0.08634, -0.1969, -0.4688, 0.702, -0.5795, 0.5987, -0.3699, 0.632, -0.1665, 0.6716, -0.2123, 0.7878, -0.3699, 0.632, -0.4952, 0.2275, -0.5755, 0.2215, -0.5176, 0.1624, -0.5755, 0.2215, -0.6408, 0.2216, -0.5176, 0.1624, 0.6583, -0.2718, 0.7564, -0.3166, 0.7114, -0.207, 0.7564, -0.3166, 0.7842, -0.2499, 0.7114, -0.207, -0.9073, -0.7066, -0.8055, -0.6764, -0.8772, -0.6281, -1.002, -0.6588, -0.9073, -0.7066, -0.9057, -0.5815, -0.02537, 0.2218, -0.08976, 0.2716, -0.234, 0.1173, -0.05141, 0.3213, 0.02784, 0.3087, 0.01737, 0.3789, -0.4777, -0.5048, -0.5322, -0.5761, -0.4225, -0.597, -0.4081, -0.4741, -0.4227, -0.3937, -0.5353, -0.458, -1.081, 0.6089, -1.011, 0.7006, -1.119, 0.6707, -1.119, 0.6707, -1.152, 0.5912, -1.081, 0.6089, 0.03175, 0.06297, 0.2005, 0.1189, 0.03923, 0.164, 0.3493, 0.1876, 0.03923, 0.164, 0.2005, 0.1189, 0.3828, -0.6636, 0.3685, -0.7472, 0.4995, -0.7897, 0.2781, -0.7191, 0.3828, -0.6636, 0.2137, -0.5852, 0.2566, -0.3341, 0.4148, -0.3009, 0.3778, -0.2658, 0.6583, -0.2718, 0.7114, -0.207, 0.6272, -0.2114, 0.5187, -0.3442, 0.6274, -0.3188, 0.6272, -0.2114, -0.1453, 0.5154, -0.4149, 0.3644, -0.2231, 0.383, -0.1453, 0.5154, -0.2231, 0.383, -0.0006117, 0.4467, 0.343, -0.1776, 0.3778, -0.2658, 0.4435, -0.1629, 0.4435, -0.1629, 0.3778, -0.2658, 0.508, -0.1841, -1.13, 0.3206, -1.056, 0.2705, -1.126, 0.3984, -1.023, 0.1919, -0.8486, 0.1475, -1.003, 0.2061, 0.9207, -0.08416, 0.9131, 0.007396, 0.8702, -0.0623, 0.4409, -0.8219, 0.4995, -0.7897, 0.3685, -0.7472, -0.4447, 0.08101, -0.7638, 0.03692, -0.7233, -0.07228, -0.8202, 0.05677, -0.7638, 0.03692, -0.8486, 0.1475, 0.5321, 0.3436, 0.5374, 0.2928, 0.6065, 0.2427, 0.7564, -0.3166, 0.8284, -0.3284, 0.7842, -0.2499, 2.261, 0.4424, 2.245, 0.4914, 2.082, 0.4187, -0.9999, -0.7568, -1.101, -0.6394, -1.046, -0.7354, 0.3675, 0.5801, 0.2803, 0.7414, 0.2921, 0.538, 0.2921, 0.538, 0.4022, 0.4262, 0.3675, 0.5801, -0.6681, 0.4112, -0.7319, 0.5459, -0.7119, 0.257, -0.6681, 0.4112, -0.5795, 0.5987, -0.7319, 0.5459, 1.696, 0.02449, 1.335, 0.09794, 1.574, -0.0378, -0.2528, -0.8712, -0.3847, -0.9813, -0.175, -0.9469, -0.4128, -0.002105, -0.4506, -0.08379, -0.3608, -0.1055, -0.3608, -0.1055, -0.5277, -0.1194, -0.6615, -0.2754, 0.5577, 0.8621, 0.3617, 0.7997, 0.4263, 0.7274, 0.4263, 0.7274, 0.3617, 0.7997, 0.2803, 0.7414, 0.2566, -0.3341, 0.096, -0.3777, 0.1712, -0.4373, -0.257, -0.3682, -0.2373, -0.4208, -0.09038, -0.3762, -0.2373, -0.4208, -0.257, -0.3682, -0.4081, -0.4741, -0.7249, -0.6397, -0.6867, -0.5549, -0.8772, -0.6281, -0.6867, -0.5549, -0.7249, -0.6397, -0.6282, -0.6678, 0.03175, 0.06297, -0.01106, -0.09337, 0.1303, -0.03627, 0.1303, -0.03627, 0.2258, -0.05209, 0.03175, 0.06297, -0.5176, 0.1624, -0.6408, 0.2216, -0.6919, 0.1396, -0.6919, 0.1396, -0.6408, 0.2216, -0.7119, 0.257, -0.809, 0.2711, -0.8382, 0.3509, -0.9151, 0.2611, -0.8238, 0.2164, -0.7119, 0.257, -0.809, 0.2711, 0.4874, 0.3516, 0.5651, 0.5507, 0.4851, 0.5227, 0.5159, 0.6222, 0.4851, 0.5227, 0.5651, 0.5507, -0.8277, 0.4845, -0.8848, 0.578, -0.9422, 0.4973, -0.8848, 0.578, -0.8277, 0.4845, -0.7319, 0.5459, -0.4688, 0.702, -0.3699, 0.632, -0.2123, 0.7878, -0.2123, 0.7878, -0.449, 0.778, -0.4688, 0.702, 0.4, 0.6433, 0.3675, 0.5801, 0.5159, 0.6222, 0.4263, 0.7274, 0.4, 0.6433, 0.5159, 0.6222, -0.05141, 0.3213, -0.02537, 0.2218, 0.02784, 0.3087, 0.02784, 0.3087, -0.02537, 0.2218, 0.03923, 0.164, 0.6905, 0.2095, 0.6837, 0.06953, 0.7459, 0.1315, 0.7459, 0.1315, 0.6837, 0.06953, 0.8001, 0.07854, 1.995, 0.2655, 2.133, 0.3259, 2.066, 0.3361, 2.169, 0.3675, 2.066, 0.3361, 2.133, 0.3259, 0.1402, -0.593, 0.2137, -0.5852, 0.04605, -0.4431, 0.1402, -0.593, 0.184, -0.6821, 0.2137, -0.5852, -0.9422, 0.4973, -1.044, 0.5001, -0.9726, 0.4206, -0.9726, 0.4206, -0.8382, 0.3509, -0.9422, 0.4973, -0.3621, -0.2636, -0.4204, -0.2053, -0.6615, -0.2754, -0.06353, -0.1579, -0.4204, -0.2053, -0.3621, -0.2636, 0.8523, -0.1939, 0.9079, -0.2537, 0.9006, -0.2189, 0.5237, 0.921, 0.2417, 0.8904, 0.5577, 0.8621, 0.9821, -0.009359, 1.124, 0.09558, 0.9131, 0.007396, 0.9131, 0.007396, 1.124, 0.09558, 1.09, 0.1932, -0.234, 0.1173, -0.4447, 0.08101, -0.2099, 0.04563, -0.0593, 0.1171, -0.234, 0.1173, -0.2099, 0.04563, -0.4688, 0.702, -0.7132, 0.8154, -0.7131, 0.723, -0.7132, 0.8154, -0.8848, 0.578, -0.7131, 0.723, -0.3861, 0.2335, -0.4952, 0.2275, -0.5176, 0.1624, -0.4149, 0.3644, -0.4952, 0.2275, -0.3861, 0.2335, -0.5162, -0.9717, -0.5092, -0.9155, -0.5962, -0.9549, -0.4055, -0.8645, -0.5092, -0.9155, -0.5162, -0.9717, -1.04, 0.362, -0.9726, 0.4206, -1.126, 0.3984, -1.056, 0.2705, -1.04, 0.362, -1.126, 0.3984, -0.5353, -0.458, -0.5763, -0.4008, -0.6649, -0.4185, -0.6649, -0.4185, -0.5763, -0.4008, -0.6615, -0.2754, 0.4173, 0.3496, 0.4874, 0.3516, 0.4022, 0.4262, 0.4022, 0.4262, 0.2703, 0.3496, 0.4173, 0.3496, 0.2082, 0.7914, 0.2803, 0.7414, 0.3617, 0.7997, 0.2803, 0.7414, 0.2082, 0.7914, 0.04671, 0.7843, 0.1048, -0.3094, 0.2566, -0.3341, 0.06129, -0.2724, 0.06129, -0.2724, 0.02462, -0.3613, 0.1048, -0.3094, 0.2781, -0.7191, 0.2786, -0.8123, 0.3685, -0.7472, 0.2781, -0.7191, 0.3685, -0.7472, 0.3828, -0.6636, -0.5277, -0.1194, -0.4128, -0.002105, -0.4534, 0.03219, -0.4447, 0.08101, -0.4534, 0.03219, -0.4128, -0.002105, -0.02194, -0.5124, -0.2373, -0.4208, -0.1496, -0.5207, -0.02194, -0.5124, -0.1496, -0.5207, -0.1057, -0.6252, -0.2328, 0.8719, 0.04008, 0.875, 0.0492, 0.9809, 1.423, 0.5678, 1.302, 0.55, 1.098, 0.4469, -1.035, -0.479, -1.087, -0.5415, -1.002, -0.6588, -1.002, -0.6588, -1.087, -0.5415, -1.101, -0.6394, 1.423, 0.5678, 1.098, 0.4469, 1.044, 0.2795, 1.423, 0.5678, 1.044, 0.2795, 1.09, 0.1932, 0.3307, -0.02141, 0.4062, 0.117, 0.3493, 0.1876, 0.3858, 0.2078, 0.4172, 0.277, 0.3493, 0.1876, 0.6274, -0.3188, 0.6583, -0.2718, 0.6272, -0.2114, 0.6583, -0.2718, 0.6274, -0.3188, 0.7084, -0.432, -0.2528, -0.8712, 0.01008, -0.8562, 0.01337, -0.8116, 0.01008, -0.8562, 0.1674, -0.8793, 0.01337, -0.8116, -0.3781, -0.9115, -0.4952, -0.9917, -0.3847, -0.9813, -0.3781, -0.9115, -0.3847, -0.9813, -0.2528, -0.8712, 0.4435, -0.1629, 0.5174, 0.06764, 0.4828, 0.01841, 0.4828, 0.01841, 0.5174, 0.06764, 0.4062, 0.117, -0.006766, -0.6559, 0.07856, -0.6822, 0.1402, -0.593, -0.09017, -0.7281, 0.07856, -0.6822, -0.006766, -0.6559, 0.4435, -0.1629, 0.3307, -0.02141, 0.343, -0.1776, 0.3307, -0.02141, 0.2258, -0.05209, 0.343, -0.1776, 1.995, 0.2655, 1.855, 0.3022, 1.773, 0.1856, 1.855, 0.3022, 1.995, 0.2655, 1.794, 0.4496, 1.659, 0.1885, 1.773, 0.1856, 1.794, 0.4496, 1.833, 0.08721, 1.773, 0.1856, 1.659, 0.1885, -0.5353, -0.458, -0.5322, -0.5761, -0.4777, -0.5048, -0.5322, -0.5761, -0.5353, -0.458, -0.6282, -0.6678, 1.901, 0.6048, 2.019, 0.4644, 2.08, 0.5788, -0.8848, 0.578, -0.8662, 0.7618, -1.011, 0.7006, -0.7233, -0.07228, -0.6028, -0.1547, -0.6513, -0.08206, -0.4534, 0.03219, -0.7233, -0.07228, -0.6513, -0.08206, -0.4081, -0.4741, -0.4225, -0.597, -0.3163, -0.5794, -0.4225, -0.597, -0.2418, -0.7521, -0.3163, -0.5794, 0.5187, -0.3442, 0.464, -0.4393, 0.6153, -0.3813, 0.6274, -0.3188, 0.5187, -0.3442, 0.6153, -0.3813, 0.01337, -0.8116, 0.1674, -0.8793, 0.2786, -0.8123, 1.075, -0.01159, 1.069, -0.1036, 1.231, -0.0704, 0.4148, -0.3009, 0.508, -0.1841, 0.3778, -0.2658, -0.4447, 0.08101, -0.4321, 0.1121, -0.5176, 0.1624, -0.4447, 0.08101, -0.234, 0.1173, -0.4321, 0.1121, -0.8234, -0.5725, -0.9057, -0.5815, -0.8772, -0.6281, -0.8772, -0.6281, -0.9057, -0.5815, -0.9073, -0.7066, -0.6413, 0.3493, -0.5367, 0.4597, -0.6681, 0.4112, -0.7119, 0.257, -0.6413, 0.3493, -0.6681, 0.4112, 0.8039, -0.1162, 0.7723, -0.1434, 0.8523, -0.1939, 0.6897, -0.05487, 0.7723, -0.1434, 0.8039, -0.1162, -0.6282, -0.6678, -0.6105, -0.7267, -0.462, -0.6694, -0.6105, -0.7267, -0.6282, -0.6678, -0.7249, -0.6397, -0.4506, -0.08379, -0.5277, -0.1194, -0.3608, -0.1055, -0.5277, -0.1194, -0.4506, -0.08379, -0.4128, -0.002105, 0.6905, 0.2095, 0.906, 0.1979, 0.801, 0.2865, 0.6905, 0.2095, 0.801, 0.2865, 0.6065, 0.2427, -0.2418, -0.7521, -0.4656, -0.8337, -0.4055, -0.8645, -0.5092, -0.9155, -0.4055, -0.8645, -0.4656, -0.8337, 0.6219, 0.1276, 0.5315, 0.1541, 0.5566, 0.1034, 0.6905, 0.2095, 0.5315, 0.1541, 0.6219, 0.1276, 0.2921, 0.538, 0.1308, 0.6417, 0.08637, 0.5705, 0.08637, 0.5705, 0.1308, 0.6417, -0.1665, 0.6716, 0.1048, -0.3094, 0.02462, -0.3613, 0.096, -0.3777, 0.096, -0.3777, 0.02462, -0.3613, 0.04605, -0.4431, 2.245, 0.4914, 2.019, 0.4644, 2.082, 0.4187, 2.019, 0.4644, 1.995, 0.2655, 2.082, 0.4187, -0.4081, -0.4741, -0.5353, -0.458, -0.4777, -0.5048, -0.4777, -0.5048, -0.4225, -0.597, -0.4081, -0.4741, -0.05141, 0.3213, -0.289, 0.2978, -0.08976, 0.2716, -0.08976, 0.2716, -0.02537, 0.2218, -0.05141, 0.3213, -0.8486, 0.1475, -0.8238, 0.2164, -0.9151, 0.2611, -0.809, 0.2711, -0.9151, 0.2611, -0.8238, 0.2164, 0.906, 0.1979, 0.9112, 0.1175, 1.044, 0.2795, 0.906, 0.1979, 0.8001, 0.07854, 0.9112, 0.1175, 0.6087, -0.5026, 0.6168, -0.6117, 0.7084, -0.432, 0.464, -0.4393, 0.6168, -0.6117, 0.6087, -0.5026, -0.9141, -0.3158, -1.012, -0.2977, -1.024, -0.3915, -1.012, -0.2977, -1.046, -0.344, -1.024, -0.3915, 0.6065, 0.2427, 0.5374, 0.2928, 0.5401, 0.2673, 0.6065, 0.2427, 0.5401, 0.2673, 0.5315, 0.1541, -0.6615, -0.2754, -0.5277, -0.1194, -0.6028, -0.1547, -0.6028, -0.1547, -0.9141, -0.3158, -0.6615, -0.2754, -0.07246, -0.2381, -0.257, -0.3682, 0.06129, -0.2724, -0.07246, -0.2381, -0.3621, -0.2636, -0.257, -0.3682, -0.5822, 0.3077, -0.5421, 0.3113, -0.5367, 0.4597, -0.5755, 0.2215, -0.5421, 0.3113, -0.5822, 0.3077, -1.024, -0.3915, -0.8913, -0.3854, -0.9141, -0.3158, -0.6615, -0.2754, -0.9141, -0.3158, -0.8913, -0.3854, -0.5962, -0.9549, -0.5668, -0.866, -0.6501, -0.8874, -0.5668, -0.866, -0.7535, -0.8181, -0.6501, -0.8874, -0.7249, -0.6397, -0.8055, -0.6764, -0.822, -0.7596, -0.8772, -0.6281, -0.8055, -0.6764, -0.7249, -0.6397, 0.07856, -0.6822, 0.2216, -0.7429, 0.184, -0.6821, 0.2781, -0.7191, 0.184, -0.6821, 0.2216, -0.7429, 0.3177, -0.4878, 0.3207, -0.5807, 0.4494, -0.5438, 0.3207, -0.5807, 0.3177, -0.4878, 0.2137, -0.5852, 0.2417, 0.8904, 0.2631, 1.001, 0.04008, 0.875, 0.04671, 0.7843, 0.2417, 0.8904, 0.04008, 0.875, 0.9207, -0.08416, 1.075, -0.01159, 0.9821, -0.009359, 1.124, 0.09558, 0.9821, -0.009359, 1.075, -0.01159, 0.08637, 0.5705, 0.1867, 0.4607, 0.2921, 0.538, 0.4022, 0.4262, 0.2921, 0.538, 0.1867, 0.4607, 0.9131, 0.007396, 0.8585, 0.03123, 0.8702, -0.0623, 0.8585, 0.03123, 0.9131, 0.007396, 0.9112, 0.1175, 0.08634, -0.1969, -0.01106, -0.09337, -0.06353, -0.1579, -0.01106, -0.09337, -0.1236, -0.05463, -0.06353, -0.1579, 0.1712, -0.4373, 0.04605, -0.4431, 0.1859, -0.5079, 0.1859, -0.5079, 0.2566, -0.3341, 0.1712, -0.4373, 0.508, -0.1841, 0.5806, -0.1202, 0.4435, -0.1629, 0.508, -0.1841, 0.6272, -0.2114, 0.5806, -0.1202, 0.846, -0.2768, 0.8523, -0.1939, 0.7842, -0.2499, 0.7842, -0.2499, 0.8284, -0.3284, 0.846, -0.2768, -1.117, -0.5984, -1.101, -0.6394, -1.087, -0.5415, -1.119, 0.6707, -1.178, 0.6254, -1.152, 0.5912, 0.01737, 0.3789, -0.0006117, 0.4467, -0.2231, 0.383, 0.01737, 0.3789, 0.08637, 0.5705, -0.0006117, 0.4467, -0.449, 0.778, -0.2328, 0.8719, -0.3645, 0.8727, -0.449, 0.778, -0.2123, 0.7878, -0.2328, 0.8719])
me_outcroppingone400.materials.append(mat_base_rock_main)
me_outcroppingone400.use_remesh_preserve_volume = False
me_outcroppingone400.use_remesh_preserve_attributes = False
me_outcroppingone400.use_mirror_vertex_groups = False
me_outcroppingone400.update()

# ---- objects
ob_base = bpy.data.objects.new('base', None)
ob_detail200 = bpy.data.objects.new('detail200', None)
ob_detail80 = bpy.data.objects.new('detail80', None)
ob_detail1 = bpy.data.objects.new('detail1', None)
ob_col_1 = bpy.data.objects.new('col-1', None)
ob_start = bpy.data.objects.new('start', None)
ob_colmesh_1 = bpy.data.objects.new('colmesh-1', me_outcroppingone400_003)
ob_outcroppingone1 = bpy.data.objects.new('outcroppingone1', me_outcroppingone400_002)
ob_outcroppingone80 = bpy.data.objects.new('outcroppingone80', me_outcroppingone400_001)
ob_outcroppingone200 = bpy.data.objects.new('outcroppingone200', me_outcroppingone400)
ob_hemi = bpy.data.objects.new('Hemi', light_hemi)

# ---- transforms, parenting, visibility, modifiers, constraints
ob_base.location = (0.0, 0.0, 0.0)
ob_base.empty_image_offset = (0.0, 0.0)
ob_base.lineart.crease_threshold = 0.0
ob_detail200.parent = ob_base
ob_detail200.location = (0.0, 0.0, 0.0)
ob_detail200.empty_image_offset = (0.0, 0.0)
ob_detail200.lineart.crease_threshold = 0.0
ob_detail80.parent = ob_base
ob_detail80.location = (0.0, 0.0, 0.0)
ob_detail80.empty_image_offset = (0.0, 0.0)
ob_detail80.lineart.crease_threshold = 0.0
ob_detail1.parent = ob_base
ob_detail1.location = (0.0, 0.0, 0.0)
ob_detail1.empty_image_offset = (0.0, 0.0)
ob_detail1.lineart.crease_threshold = 0.0
ob_col_1.parent = ob_base
ob_col_1.location = (0.0, 0.0, 0.0)
ob_col_1.empty_image_offset = (0.0, 0.0)
ob_col_1.lineart.crease_threshold = 0.0
ob_start.parent = ob_base
ob_start.location = (0.0, 0.0, 0.0)
ob_start.empty_display_size = 0.5
ob_start.empty_image_offset = (0.0, 0.0)
ob_start.lineart.crease_threshold = 0.0
ob_colmesh_1.parent = ob_start
ob_colmesh_1.location = (0.0, 0.0, 0.0)
ob_colmesh_1.rotation_euler = (0.0, -0.0, 1.748e-07)
ob_colmesh_1.lineart.crease_threshold = 0.0
ob_outcroppingone1.parent = ob_start
ob_outcroppingone1.location = (0.0, 0.0, 0.0)
ob_outcroppingone1.rotation_euler = (0.0, -0.0, 1.748e-07)
ob_outcroppingone1.lineart.crease_threshold = 0.0
ob_outcroppingone80.parent = ob_start
ob_outcroppingone80.location = (0.0, 0.0, 0.0)
ob_outcroppingone80.rotation_euler = (0.0, -0.0, 1.748e-07)
ob_outcroppingone80.lineart.crease_threshold = 0.0
ob_outcroppingone200.parent = ob_start
ob_outcroppingone200.location = (0.0, 0.0, 0.0)
ob_outcroppingone200.rotation_euler = (0.0, -0.0, 1.748e-07)
ob_outcroppingone200.lineart.crease_threshold = 0.0
ob_hemi.location = (0.0, -8.0, 0.0)
ob_hemi.lineart.crease_threshold = 0.0

# ---- collection membership
col_collection_1.objects.link(ob_base)
col_collection_1.objects.link(ob_detail200)
col_collection_1.objects.link(ob_detail80)
col_collection_1.objects.link(ob_detail1)
col_collection_1.objects.link(ob_col_1)
col_collection_1.objects.link(ob_start)
col_collection_1.objects.link(ob_colmesh_1)
col_collection_1.objects.link(ob_outcroppingone1)
col_collection_1.objects.link(ob_outcroppingone80)
col_collection_1.objects.link(ob_outcroppingone200)
col_collection_1.objects.link(ob_hemi)

# ---- scene / render settings (as saved in the file)
scene.frame_start = 1; scene.frame_end = 250; scene.frame_set(1)
scene.render.engine = 'BLENDER_EEVEE_NEXT'
scene.render.resolution_percentage = 50
scene.render.dither_intensity = 0.0
scene.cycles.use_denoising = False
scene.cycles.samples = 128
scene.cycles.sampling_pattern = 'TABULATED_SOBOL'
scene.cycles.light_sampling_threshold = 0.0
scene.cycles.use_adaptive_sampling = False
scene.cycles.use_light_tree = False
scene.cycles.blur_glossy = 0.0
scene.cycles.sample_clamp_indirect = 0.0
scene.view_settings.view_transform = 'Standard'
bpy.context.view_layer.update()

# ---- added for rendering (the .blend has no active camera): camera
cam_auto = bpy.data.cameras.new('AutoCamera')
cam_auto.lens = 50.0
cam_auto.sensor_width = 36.0
cam_auto.clip_end = 1000.0
ob_auto_camera = bpy.data.objects.new('AutoCamera', cam_auto)
scene.collection.objects.link(ob_auto_camera)
ob_auto_camera.location = (9.11908, -11.0168, 8.87437)
ob_auto_camera.rotation_euler = (1.09748, -7.21219e-08, 0.694738)
scene.camera = ob_auto_camera
bpy.context.view_layer.update()
